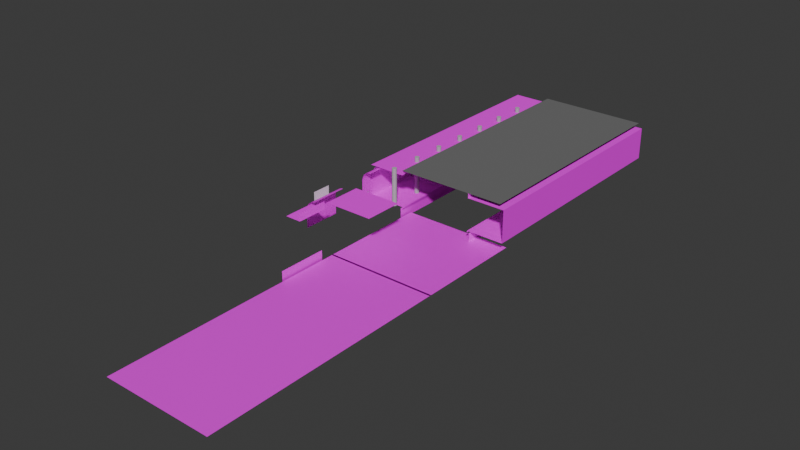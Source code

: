 # Source: wall_-_.blend  (saved by Blender 4.0.36; exported with 4.5.12 LTS)
import bpy
from mathutils import Matrix  # noqa: F401  (used for matrix-valued properties, if any)

bpy.ops.wm.read_factory_settings(use_empty=True)
scene = bpy.context.scene
scene.name = 'Scene'

# ---- collections
col_collection = bpy.data.collections.new('Collection'); scene.collection.children.link(col_collection)

# ---- images (referenced by path relative to the original .blend; pixels are not part of the script)
import os
ASSET_DIR = os.environ.get("B2B_ASSET_DIR", "")  # directory of the original .blend (textures are referenced by path, not embedded)
HERE = os.path.dirname(os.path.abspath(__file__))  # packed textures are extracted next to this script under _unpacked/

def load_image(name, relpath, width, height, colorspace="sRGB"):
    """Load a texture the original file referenced (path relative to the .blend, or extracted next to this script)."""
    p = next((c for c in (os.path.join(HERE, relpath), os.path.join(ASSET_DIR, relpath)) if relpath and os.path.exists(c)), "")
    if p:
        img = bpy.data.images.load(p, check_existing=True)
        img.name = name
    else:  # same state as the original file: an image datablock whose file is absent (Cycles renders it pink)
        img = bpy.data.images.new(name, width, height)
        img.source = "FILE"
        img.filepath = "//" + (relpath or name)
    img.colorspace_settings.name = colorspace
    return img
img_light2_dds = load_image('light2.dds', 'light2.dds', 1024, 1024, 'Non-Color')
img_minowall_png_001 = load_image('minowall.png.001', 'minowall.png', 1024, 1024, 'sRGB')
img_1_png_001 = load_image('図1.png.001', '図1.png', 1024, 1024, 'sRGB')
img_form6_png_003 = load_image('form6.png.003', 'form6.png', 1024, 1024, 'Non-Color')
img_roof1_png_004 = load_image('roof1.png.004', 'roof1.png', 1024, 1024, 'Non-Color')
img_roof2_png_003 = load_image('roof2.png.003', 'roof2.png', 1024, 1024, 'Non-Color')
img_roof1_png_005 = load_image('roof1.png.005', 'roof1.png', 1024, 1024, 'Non-Color')
img_light_png_001 = load_image('light.png.001', 'light.png', 1024, 1024, 'Non-Color')
img_end_png_001 = load_image('end.png.001', 'end.png', 1024, 1024, 'Non-Color')
img_keiji_png_001 = load_image('keiji.png.001', 'keiji.png', 1024, 1024, 'Non-Color')
img_3_png_001 = load_image('3.png.001', '3.png', 1024, 1024, 'Non-Color')
img_1_png_001_1 = load_image('1.png.001', '1.png', 1024, 1024, 'Non-Color')
img_minowa_png_001 = load_image('minowa.png.001', 'minowa.png', 1024, 1024, 'Non-Color')
img_roof2_png_004 = load_image('roof2.png.004', 'roof2.png', 1024, 1024, 'Non-Color')
img_roof1_png_006 = load_image('roof1.png.006', 'roof1.png', 1024, 1024, 'Non-Color')
img_form6_png_004 = load_image('form6.png.004', 'form6.png', 1024, 1024, 'Non-Color')
img_form5_png_002 = load_image('form5.png.002', 'form5.png', 1024, 1024, 'Non-Color')
img_form4_png_002 = load_image('form4.png.002', 'form4.png', 1024, 1024, 'Non-Color')
img_form3_png_002 = load_image('form3.png.002', 'form3.png', 1024, 1024, 'Non-Color')
img_form2_png_002 = load_image('form2.png.002', 'form2.png', 1024, 1024, 'Non-Color')
img_mino2_png_002 = load_image('mino2.png.002', 'mino2.png', 1024, 1024, 'Non-Color')
img_mino1_png_002 = load_image('mino1.png.002', 'mino1.png', 1024, 1024, 'Non-Color')
img_roof2_png_005 = load_image('roof2.png.005', 'roof2.png', 1024, 1024, 'Non-Color')
img_roof1_png_007 = load_image('roof1.png.007', 'roof1.png', 1024, 1024, 'Non-Color')
img_mino2_png_003 = load_image('mino2.png.003', 'mino2.png', 1024, 1024, 'Non-Color')
img_mino1_png_003 = load_image('mino1.png.003', 'mino1.png', 1024, 1024, 'Non-Color')
img_form6_png_005 = load_image('form6.png.005', 'form6.png', 1024, 1024, 'Non-Color')
img_form5_png_003 = load_image('form5.png.003', 'form5.png', 1024, 1024, 'Non-Color')
img_form4_png_003 = load_image('form4.png.003', 'form4.png', 1024, 1024, 'Non-Color')
img_form3_png_003 = load_image('form3.png.003', 'form3.png', 1024, 1024, 'Non-Color')
img_form2_png_003 = load_image('form2.png.003', 'form2.png', 1024, 1024, 'Non-Color')
img_form1_png_001 = load_image('form1.png.001', 'form1.png', 1024, 1024, 'Non-Color')
img_homelight_png = load_image('homelight.png', 'homelight.png', 1024, 1024, 'sRGB')
img_dike5_png = load_image('dike5.png', 'dike5.png', 1024, 1024, 'sRGB')
img_homeue_png = load_image('HomeUe.png', 'HomeUe.png', 1024, 1024, 'sRGB')

# ---- materials (node trees are filled in below, after node groups)
mat_roofl2material_003 = bpy.data.materials.new('roofL2Material.003')
mat_roofl2material_003.specular_color = (0.0, 0.0, 0.0)
mat_roofl2material_003.specular_intensity = 1.0
mat_roofl2material_004 = bpy.data.materials.new('roofL2Material.004')
mat_roofl2material_004.specular_color = (0.0, 0.0, 0.0)
mat_roofl2material_004.specular_intensity = 1.0
mat_001 = bpy.data.materials.new('マテリアル.001')
mat_001.use_transparent_shadow = False
mat_x = bpy.data.materials.new('マテリアル')
mat_x.use_transparent_shadow = False
mat_form2material_033 = bpy.data.materials.new('form2Material.033')
mat_form2material_033.diffuse_color = (1.0, 1.0, 1.0, 1.0)
mat_form2material_033.specular_color = (0.0, 0.0, 0.0)
mat_form2material_033.specular_intensity = 0.0
mat_form2material_038 = bpy.data.materials.new('form2Material.038')
mat_form2material_038.diffuse_color = (1.0, 1.0, 1.0, 1.0)
mat_form2material_038.specular_color = (0.0, 0.0, 0.0)
mat_form2material_038.specular_intensity = 0.0
mat_form2material_037 = bpy.data.materials.new('form2Material.037')
mat_form2material_037.diffuse_color = (1.0, 1.0, 1.0, 1.0)
mat_form2material_037.specular_color = (0.0, 0.0, 0.0)
mat_form2material_037.specular_intensity = 0.0
mat_form2material_035 = bpy.data.materials.new('form2Material.035')
mat_form2material_035.diffuse_color = (1.0, 1.0, 1.0, 1.0)
mat_form2material_035.specular_color = (0.0, 0.0, 0.0)
mat_form2material_035.specular_intensity = 0.0
mat_form2material_032 = bpy.data.materials.new('form2Material.032')
mat_form2material_032.diffuse_color = (1.0, 1.0, 1.0, 1.0)
mat_form2material_032.specular_color = (0.0, 0.0, 0.0)
mat_form2material_032.specular_intensity = 0.0
mat_form2material_031 = bpy.data.materials.new('form2Material.031')
mat_form2material_031.diffuse_color = (0.4588, 0.4588, 0.4588, 1.0)
mat_form2material_031.specular_color = (0.0, 0.0, 0.0)
mat_form2material_031.specular_intensity = 0.0
mat_form2material_030 = bpy.data.materials.new('form2Material.030')
mat_form2material_030.diffuse_color = (0.4588, 0.4588, 0.4588, 1.0)
mat_form2material_030.specular_color = (0.0, 0.0, 0.0)
mat_form2material_030.specular_intensity = 0.0
mat_form2material_029 = bpy.data.materials.new('form2Material.029')
mat_form2material_029.diffuse_color = (0.4588, 0.4588, 0.4588, 1.0)
mat_form2material_029.specular_color = (0.0, 0.0, 0.0)
mat_form2material_029.specular_intensity = 0.0
mat_form2material_028 = bpy.data.materials.new('form2Material.028')
mat_form2material_028.diffuse_color = (0.4588, 0.4588, 0.4588, 1.0)
mat_form2material_028.specular_color = (0.0, 0.0, 0.0)
mat_form2material_028.specular_intensity = 0.0
mat_form2material_027 = bpy.data.materials.new('form2Material.027')
mat_form2material_027.diffuse_color = (0.4588, 0.4588, 0.4588, 1.0)
mat_form2material_027.specular_color = (0.0, 0.0, 0.0)
mat_form2material_027.specular_intensity = 0.0
mat_form2material_026 = bpy.data.materials.new('form2Material.026')
mat_form2material_026.diffuse_color = (0.4588, 0.4588, 0.4588, 1.0)
mat_form2material_026.specular_color = (0.0, 0.0, 0.0)
mat_form2material_026.specular_intensity = 0.0
mat_form2material_025 = bpy.data.materials.new('form2Material.025')
mat_form2material_025.diffuse_color = (0.4588, 0.4588, 0.4588, 1.0)
mat_form2material_025.specular_color = (0.0, 0.0, 0.0)
mat_form2material_025.specular_intensity = 0.0
mat_form2material_024 = bpy.data.materials.new('form2Material.024')
mat_form2material_024.diffuse_color = (1.0, 1.0, 1.0, 1.0)
mat_form2material_024.specular_color = (0.0, 0.0, 0.0)
mat_form2material_024.specular_intensity = 0.0
mat_form2material_023 = bpy.data.materials.new('form2Material.023')
mat_form2material_023.diffuse_color = (1.0, 1.0, 1.0, 1.0)
mat_form2material_023.specular_color = (0.0, 0.0, 0.0)
mat_form2material_023.specular_intensity = 0.0
mat_form2material_022 = bpy.data.materials.new('form2Material.022')
mat_form2material_022.diffuse_color = (1.0, 1.0, 1.0, 1.0)
mat_form2material_022.specular_color = (0.0, 0.0, 0.0)
mat_form2material_022.specular_intensity = 0.0
mat_form2material_021 = bpy.data.materials.new('form2Material.021')
mat_form2material_021.diffuse_color = (1.0, 1.0, 1.0, 1.0)
mat_form2material_021.specular_color = (0.0, 0.0, 0.0)
mat_form2material_021.specular_intensity = 0.0
mat_form2material_020 = bpy.data.materials.new('form2Material.020')
mat_form2material_020.diffuse_color = (1.0, 1.0, 1.0, 1.0)
mat_form2material_020.specular_color = (0.0, 0.0, 0.0)
mat_form2material_020.specular_intensity = 0.0
mat_form2material_019 = bpy.data.materials.new('form2Material.019')
mat_form2material_019.diffuse_color = (1.0, 1.0, 1.0, 1.0)
mat_form2material_019.specular_color = (0.0, 0.0, 0.0)
mat_form2material_019.specular_intensity = 0.0
mat_form2material_018 = bpy.data.materials.new('form2Material.018')
mat_form2material_018.diffuse_color = (1.0, 1.0, 1.0, 1.0)
mat_form2material_018.specular_color = (0.0, 0.0, 0.0)
mat_form2material_018.specular_intensity = 0.0
mat_form2material_017 = bpy.data.materials.new('form2Material.017')
mat_form2material_017.diffuse_color = (1.0, 1.0, 1.0, 1.0)
mat_form2material_017.specular_color = (0.0, 0.0, 0.0)
mat_form2material_017.specular_intensity = 0.0
mat_form2material_016 = bpy.data.materials.new('form2Material.016')
mat_form2material_016.diffuse_color = (1.0, 1.0, 1.0, 1.0)
mat_form2material_016.specular_color = (0.0, 0.0, 0.0)
mat_form2material_016.specular_intensity = 0.0
mat_form2material_015 = bpy.data.materials.new('form2Material.015')
mat_form2material_015.diffuse_color = (1.0, 1.0, 1.0, 1.0)
mat_form2material_015.specular_color = (0.0, 0.0, 0.0)
mat_form2material_015.specular_intensity = 0.0
mat_form2material_014 = bpy.data.materials.new('form2Material.014')
mat_form2material_014.diffuse_color = (1.0, 1.0, 1.0, 1.0)
mat_form2material_014.specular_color = (0.0, 0.0, 0.0)
mat_form2material_014.specular_intensity = 0.0
mat_form2material_013 = bpy.data.materials.new('form2Material.013')
mat_form2material_013.diffuse_color = (1.0, 1.0, 1.0, 1.0)
mat_form2material_013.specular_color = (0.0, 0.0, 0.0)
mat_form2material_013.specular_intensity = 0.0
mat_form2material_012 = bpy.data.materials.new('form2Material.012')
mat_form2material_012.diffuse_color = (1.0, 1.0, 1.0, 1.0)
mat_form2material_012.specular_color = (0.0, 0.0, 0.0)
mat_form2material_012.specular_intensity = 0.0
mat_form2material_011 = bpy.data.materials.new('form2Material.011')
mat_form2material_011.diffuse_color = (1.0, 1.0, 1.0, 1.0)
mat_form2material_011.specular_color = (0.0, 0.0, 0.0)
mat_form2material_011.specular_intensity = 0.0
mat_form2material_010 = bpy.data.materials.new('form2Material.010')
mat_form2material_010.diffuse_color = (0.1647, 0.1647, 0.1647, 1.0)
mat_form2material_010.specular_color = (0.0, 0.0, 0.0)
mat_form2material_010.specular_intensity = 0.0
mat_form2material_009 = bpy.data.materials.new('form2Material.009')
mat_form2material_009.diffuse_color = (1.0, 1.0, 1.0, 1.0)
mat_form2material_009.specular_color = (0.0, 0.0, 0.0)
mat_form2material_009.specular_intensity = 0.0
mat_form2material_008 = bpy.data.materials.new('form2Material.008')
mat_form2material_008.diffuse_color = (1.0, 1.0, 1.0, 1.0)
mat_form2material_008.specular_color = (0.0, 0.0, 0.0)
mat_form2material_008.specular_intensity = 0.0
mat_form2material_007 = bpy.data.materials.new('form2Material.007')
mat_form2material_007.diffuse_color = (1.0, 1.0, 1.0, 1.0)
mat_form2material_007.specular_color = (0.0, 0.0, 0.0)
mat_form2material_007.specular_intensity = 0.0
mat_form2material_006 = bpy.data.materials.new('form2Material.006')
mat_form2material_006.diffuse_color = (1.0, 1.0, 1.0, 1.0)
mat_form2material_006.specular_color = (0.0, 0.0, 0.0)
mat_form2material_006.specular_intensity = 0.0
mat_form2material_005 = bpy.data.materials.new('form2Material.005')
mat_form2material_005.diffuse_color = (1.0, 1.0, 1.0, 1.0)
mat_form2material_005.specular_color = (0.0, 0.0, 0.0)
mat_form2material_005.specular_intensity = 0.0
mat_form2material_004 = bpy.data.materials.new('form2Material.004')
mat_form2material_004.diffuse_color = (1.0, 1.0, 1.0, 1.0)
mat_form2material_004.specular_color = (0.0, 0.0, 0.0)
mat_form2material_004.specular_intensity = 0.0
mat_form2material_003 = bpy.data.materials.new('form2Material.003')
mat_form2material_003.diffuse_color = (1.0, 1.0, 1.0, 1.0)
mat_form2material_003.specular_color = (0.0, 0.0, 0.0)
mat_form2material_003.specular_intensity = 0.0
mat_form2material_002 = bpy.data.materials.new('form2Material.002')
mat_form2material_002.diffuse_color = (1.0, 1.0, 1.0, 1.0)
mat_form2material_002.specular_color = (0.0, 0.0, 0.0)
mat_form2material_002.specular_intensity = 0.0
mat_form2material_001 = bpy.data.materials.new('form2Material.001')
mat_form2material_001.diffuse_color = (1.0, 1.0, 1.0, 1.0)
mat_form2material_001.specular_color = (0.0, 0.0, 0.0)
mat_form2material_001.specular_intensity = 0.0
mat_form2material = bpy.data.materials.new('form2Material')
mat_form2material.diffuse_color = (1.0, 1.0, 1.0, 1.0)
mat_form2material.specular_color = (0.0, 0.0, 0.0)
mat_form2material.specular_intensity = 0.0
mat_form2material_034 = bpy.data.materials.new('form2Material.034')
mat_form2material_034.diffuse_color = (1.0, 1.0, 1.0, 1.0)
mat_form2material_034.specular_color = (0.0, 0.0, 0.0)
mat_form2material_034.specular_intensity = 0.0
mat_002 = bpy.data.materials.new('マテリアル.002')
mat_002.use_transparent_shadow = False
mat_003 = bpy.data.materials.new('マテリアル.003')
mat_003.use_transparent_shadow = False

# ---- material node trees
mat_roofl2material_003.use_nodes = True; mat_roofl2material_003.node_tree.nodes.clear()
_N = mat_roofl2material_003.node_tree.nodes; _L = mat_roofl2material_003.node_tree.links
n0 = _N.new('ShaderNodeBsdfPrincipled'); n0.name = 'プリンシプルBSDF'; n0.location = (10, 300)
n0.inputs[3].default_value = 1.45
n0.inputs[13].default_value = 5.0
n0.inputs[14].default_value = (0.0, 0.0, 0.0, 1.0)
n0.inputs[27].default_value = (0.0, 0.0, 0.0, 1.0)
n1 = _N.new('ShaderNodeOutputMaterial'); n1.name = 'マテリアル出力'; n1.location = (300, 300)
n2 = _N.new('ShaderNodeTexImage'); n2.name = '画像テクスチャ'; n2.location = (-300, 150)
n2.image = img_light2_dds
n3 = _N.new('ShaderNodeMath'); n3.name = 'Math'; n3.location = (0, 0)
n3.hide = True
n3.operation = 'GREATER_THAN'
_L.new(n0.outputs[0], n1.inputs[0])
_L.new(n2.outputs[0], n0.inputs[0])
_L.new(n2.outputs[1], n3.inputs[0])
_L.new(n3.outputs[0], n0.inputs[4])
n1.is_active_output = True
mat_roofl2material_004.use_nodes = True; mat_roofl2material_004.node_tree.nodes.clear()
_N = mat_roofl2material_004.node_tree.nodes; _L = mat_roofl2material_004.node_tree.links
n0 = _N.new('ShaderNodeBsdfPrincipled'); n0.name = 'プリンシプルBSDF'; n0.location = (10, 300)
n0.inputs[3].default_value = 1.45
n0.inputs[13].default_value = 5.0
n0.inputs[14].default_value = (0.0, 0.0, 0.0, 1.0)
n1 = _N.new('ShaderNodeOutputMaterial'); n1.name = 'マテリアル出力'; n1.location = (300, 300)
_L.new(n0.outputs[0], n1.inputs[0])
n1.is_active_output = True
mat_001.use_nodes = True; mat_001.node_tree.nodes.clear()
_N = mat_001.node_tree.nodes; _L = mat_001.node_tree.links
n0 = _N.new('ShaderNodeBsdfPrincipled'); n0.name = 'プリンシプルBSDF'; n0.location = (10, 300)
n0.inputs[3].default_value = 1.45
n1 = _N.new('ShaderNodeOutputMaterial'); n1.name = 'マテリアル出力'; n1.location = (300, 300)
n2 = _N.new('ShaderNodeTexImage'); n2.name = '画像テクスチャ'; n2.location = (-280, 275)
n2.image = img_minowall_png_001
_L.new(n0.outputs[0], n1.inputs[0])
_L.new(n2.outputs[0], n0.inputs[0])
n1.is_active_output = True
mat_x.use_nodes = True; mat_x.node_tree.nodes.clear()
_N = mat_x.node_tree.nodes; _L = mat_x.node_tree.links
n0 = _N.new('ShaderNodeBsdfPrincipled'); n0.name = 'プリンシプルBSDF'; n0.location = (10, 300)
n0.inputs[3].default_value = 1.45
n1 = _N.new('ShaderNodeOutputMaterial'); n1.name = 'マテリアル出力'; n1.location = (300, 300)
n2 = _N.new('ShaderNodeTexImage'); n2.name = '画像テクスチャ'; n2.location = (-280, 275)
n2.image = img_1_png_001
_L.new(n0.outputs[0], n1.inputs[0])
_L.new(n2.outputs[0], n0.inputs[0])
n1.is_active_output = True
mat_form2material_033.use_nodes = True; mat_form2material_033.node_tree.nodes.clear()
_N = mat_form2material_033.node_tree.nodes; _L = mat_form2material_033.node_tree.links
n0 = _N.new('ShaderNodeBsdfPrincipled'); n0.name = 'プリンシプルBSDF'; n0.location = (10, 300)
n0.inputs[3].default_value = 1.45
n0.inputs[13].default_value = 0.0
n0.inputs[14].default_value = (0.0, 0.0, 0.0, 1.0)
n0.inputs[27].default_value = (0.0, 0.0, 0.0, 1.0)
n1 = _N.new('ShaderNodeOutputMaterial'); n1.name = 'マテリアル出力'; n1.location = (300, 300)
n2 = _N.new('ShaderNodeTexImage'); n2.name = '画像テクスチャ'; n2.location = (-300, 150)
n2.image = img_form6_png_003
n3 = _N.new('ShaderNodeMath'); n3.name = 'Math'; n3.location = (0, 0)
n3.hide = True
n3.operation = 'GREATER_THAN'
_L.new(n0.outputs[0], n1.inputs[0])
_L.new(n2.outputs[0], n0.inputs[0])
_L.new(n2.outputs[1], n3.inputs[0])
_L.new(n3.outputs[0], n0.inputs[4])
n1.is_active_output = True
mat_form2material_038.use_nodes = True; mat_form2material_038.node_tree.nodes.clear()
_N = mat_form2material_038.node_tree.nodes; _L = mat_form2material_038.node_tree.links
n0 = _N.new('ShaderNodeBsdfPrincipled'); n0.name = 'プリンシプルBSDF'; n0.location = (10, 300)
n0.inputs[3].default_value = 1.45
n0.inputs[13].default_value = 0.0
n0.inputs[14].default_value = (0.0, 0.0, 0.0, 1.0)
n0.inputs[27].default_value = (0.0, 0.0, 0.0, 1.0)
n1 = _N.new('ShaderNodeOutputMaterial'); n1.name = 'マテリアル出力'; n1.location = (300, 300)
n2 = _N.new('ShaderNodeTexImage'); n2.name = '画像テクスチャ'; n2.location = (-300, 150)
n2.image = img_roof1_png_004
n3 = _N.new('ShaderNodeMath'); n3.name = 'Math'; n3.location = (0, 0)
n3.hide = True
n3.operation = 'GREATER_THAN'
_L.new(n0.outputs[0], n1.inputs[0])
_L.new(n2.outputs[0], n0.inputs[0])
_L.new(n2.outputs[1], n3.inputs[0])
_L.new(n3.outputs[0], n0.inputs[4])
n1.is_active_output = True
mat_form2material_037.use_nodes = True; mat_form2material_037.node_tree.nodes.clear()
_N = mat_form2material_037.node_tree.nodes; _L = mat_form2material_037.node_tree.links
n0 = _N.new('ShaderNodeBsdfPrincipled'); n0.name = 'プリンシプルBSDF'; n0.location = (10, 300)
n0.inputs[3].default_value = 1.45
n0.inputs[13].default_value = 0.0
n0.inputs[14].default_value = (0.0, 0.0, 0.0, 1.0)
n0.inputs[27].default_value = (0.0, 0.0, 0.0, 1.0)
n1 = _N.new('ShaderNodeOutputMaterial'); n1.name = 'マテリアル出力'; n1.location = (300, 300)
n2 = _N.new('ShaderNodeTexImage'); n2.name = '画像テクスチャ'; n2.location = (-300, 150)
n2.image = img_roof2_png_003
n3 = _N.new('ShaderNodeMath'); n3.name = 'Math'; n3.location = (0, 0)
n3.hide = True
n3.operation = 'GREATER_THAN'
_L.new(n0.outputs[0], n1.inputs[0])
_L.new(n2.outputs[0], n0.inputs[0])
_L.new(n2.outputs[1], n3.inputs[0])
_L.new(n3.outputs[0], n0.inputs[4])
n1.is_active_output = True
mat_form2material_035.use_nodes = True; mat_form2material_035.node_tree.nodes.clear()
_N = mat_form2material_035.node_tree.nodes; _L = mat_form2material_035.node_tree.links
n0 = _N.new('ShaderNodeBsdfPrincipled'); n0.name = 'プリンシプルBSDF'; n0.location = (10, 300)
n0.inputs[3].default_value = 1.45
n0.inputs[13].default_value = 0.0
n0.inputs[14].default_value = (0.0, 0.0, 0.0, 1.0)
n0.inputs[27].default_value = (0.0, 0.0, 0.0, 1.0)
n1 = _N.new('ShaderNodeOutputMaterial'); n1.name = 'マテリアル出力'; n1.location = (300, 300)
n2 = _N.new('ShaderNodeTexImage'); n2.name = '画像テクスチャ'; n2.location = (-300, 150)
n2.image = img_roof1_png_005
n3 = _N.new('ShaderNodeMath'); n3.name = 'Math'; n3.location = (0, 0)
n3.hide = True
n3.operation = 'GREATER_THAN'
_L.new(n0.outputs[0], n1.inputs[0])
_L.new(n2.outputs[0], n0.inputs[0])
_L.new(n2.outputs[1], n3.inputs[0])
_L.new(n3.outputs[0], n0.inputs[4])
n1.is_active_output = True
mat_form2material_032.use_nodes = True; mat_form2material_032.node_tree.nodes.clear()
_N = mat_form2material_032.node_tree.nodes; _L = mat_form2material_032.node_tree.links
n0 = _N.new('ShaderNodeBsdfPrincipled'); n0.name = 'プリンシプルBSDF'; n0.location = (10, 300)
n0.inputs[3].default_value = 1.45
n0.inputs[13].default_value = 0.0
n0.inputs[14].default_value = (0.0, 0.0, 0.0, 1.0)
n0.inputs[27].default_value = (0.0, 0.0, 0.0, 1.0)
n1 = _N.new('ShaderNodeOutputMaterial'); n1.name = 'マテリアル出力'; n1.location = (300, 300)
n2 = _N.new('ShaderNodeTexImage'); n2.name = '画像テクスチャ'; n2.location = (-300, 150)
n2.image = img_light_png_001
n3 = _N.new('ShaderNodeMath'); n3.name = 'Math'; n3.location = (0, 0)
n3.hide = True
n3.operation = 'GREATER_THAN'
_L.new(n0.outputs[0], n1.inputs[0])
_L.new(n2.outputs[0], n0.inputs[0])
_L.new(n2.outputs[1], n3.inputs[0])
_L.new(n3.outputs[0], n0.inputs[4])
n1.is_active_output = True
mat_form2material_031.use_nodes = True; mat_form2material_031.node_tree.nodes.clear()
_N = mat_form2material_031.node_tree.nodes; _L = mat_form2material_031.node_tree.links
n0 = _N.new('ShaderNodeBsdfPrincipled'); n0.name = 'プリンシプルBSDF'; n0.location = (10, 300)
n0.inputs[0].default_value = (0.4588, 0.4588, 0.4588, 1.0)
n0.inputs[3].default_value = 1.45
n0.inputs[13].default_value = 0.0
n0.inputs[14].default_value = (0.0, 0.0, 0.0, 1.0)
n0.inputs[27].default_value = (0.0, 0.0, 0.0, 1.0)
n1 = _N.new('ShaderNodeOutputMaterial'); n1.name = 'マテリアル出力'; n1.location = (300, 300)
_L.new(n0.outputs[0], n1.inputs[0])
n1.is_active_output = True
mat_form2material_030.use_nodes = True; mat_form2material_030.node_tree.nodes.clear()
_N = mat_form2material_030.node_tree.nodes; _L = mat_form2material_030.node_tree.links
n0 = _N.new('ShaderNodeBsdfPrincipled'); n0.name = 'プリンシプルBSDF'; n0.location = (10, 300)
n0.inputs[0].default_value = (0.4588, 0.4588, 0.4588, 1.0)
n0.inputs[3].default_value = 1.45
n0.inputs[13].default_value = 0.0
n0.inputs[14].default_value = (0.0, 0.0, 0.0, 1.0)
n0.inputs[27].default_value = (0.0, 0.0, 0.0, 1.0)
n1 = _N.new('ShaderNodeOutputMaterial'); n1.name = 'マテリアル出力'; n1.location = (300, 300)
_L.new(n0.outputs[0], n1.inputs[0])
n1.is_active_output = True
mat_form2material_029.use_nodes = True; mat_form2material_029.node_tree.nodes.clear()
_N = mat_form2material_029.node_tree.nodes; _L = mat_form2material_029.node_tree.links
n0 = _N.new('ShaderNodeBsdfPrincipled'); n0.name = 'プリンシプルBSDF'; n0.location = (10, 300)
n0.inputs[0].default_value = (0.4588, 0.4588, 0.4588, 1.0)
n0.inputs[3].default_value = 1.45
n0.inputs[13].default_value = 0.0
n0.inputs[14].default_value = (0.0, 0.0, 0.0, 1.0)
n0.inputs[27].default_value = (0.0, 0.0, 0.0, 1.0)
n1 = _N.new('ShaderNodeOutputMaterial'); n1.name = 'マテリアル出力'; n1.location = (300, 300)
_L.new(n0.outputs[0], n1.inputs[0])
n1.is_active_output = True
mat_form2material_028.use_nodes = True; mat_form2material_028.node_tree.nodes.clear()
_N = mat_form2material_028.node_tree.nodes; _L = mat_form2material_028.node_tree.links
n0 = _N.new('ShaderNodeBsdfPrincipled'); n0.name = 'プリンシプルBSDF'; n0.location = (10, 300)
n0.inputs[0].default_value = (0.4588, 0.4588, 0.4588, 1.0)
n0.inputs[3].default_value = 1.45
n0.inputs[13].default_value = 0.0
n0.inputs[14].default_value = (0.0, 0.0, 0.0, 1.0)
n0.inputs[27].default_value = (0.0, 0.0, 0.0, 1.0)
n1 = _N.new('ShaderNodeOutputMaterial'); n1.name = 'マテリアル出力'; n1.location = (300, 300)
_L.new(n0.outputs[0], n1.inputs[0])
n1.is_active_output = True
mat_form2material_027.use_nodes = True; mat_form2material_027.node_tree.nodes.clear()
_N = mat_form2material_027.node_tree.nodes; _L = mat_form2material_027.node_tree.links
n0 = _N.new('ShaderNodeBsdfPrincipled'); n0.name = 'プリンシプルBSDF'; n0.location = (10, 300)
n0.inputs[0].default_value = (0.4588, 0.4588, 0.4588, 1.0)
n0.inputs[3].default_value = 1.45
n0.inputs[13].default_value = 0.0
n0.inputs[14].default_value = (0.0, 0.0, 0.0, 1.0)
n0.inputs[27].default_value = (0.0, 0.0, 0.0, 1.0)
n1 = _N.new('ShaderNodeOutputMaterial'); n1.name = 'マテリアル出力'; n1.location = (300, 300)
_L.new(n0.outputs[0], n1.inputs[0])
n1.is_active_output = True
mat_form2material_026.use_nodes = True; mat_form2material_026.node_tree.nodes.clear()
_N = mat_form2material_026.node_tree.nodes; _L = mat_form2material_026.node_tree.links
n0 = _N.new('ShaderNodeBsdfPrincipled'); n0.name = 'プリンシプルBSDF'; n0.location = (10, 300)
n0.inputs[0].default_value = (0.4588, 0.4588, 0.4588, 1.0)
n0.inputs[3].default_value = 1.45
n0.inputs[13].default_value = 0.0
n0.inputs[14].default_value = (0.0, 0.0, 0.0, 1.0)
n0.inputs[27].default_value = (0.0, 0.0, 0.0, 1.0)
n1 = _N.new('ShaderNodeOutputMaterial'); n1.name = 'マテリアル出力'; n1.location = (300, 300)
_L.new(n0.outputs[0], n1.inputs[0])
n1.is_active_output = True
mat_form2material_025.use_nodes = True; mat_form2material_025.node_tree.nodes.clear()
_N = mat_form2material_025.node_tree.nodes; _L = mat_form2material_025.node_tree.links
n0 = _N.new('ShaderNodeBsdfPrincipled'); n0.name = 'プリンシプルBSDF'; n0.location = (10, 300)
n0.inputs[0].default_value = (0.4588, 0.4588, 0.4588, 1.0)
n0.inputs[3].default_value = 1.45
n0.inputs[13].default_value = 0.0
n0.inputs[14].default_value = (0.0, 0.0, 0.0, 1.0)
n0.inputs[27].default_value = (0.0, 0.0, 0.0, 1.0)
n1 = _N.new('ShaderNodeOutputMaterial'); n1.name = 'マテリアル出力'; n1.location = (300, 300)
_L.new(n0.outputs[0], n1.inputs[0])
n1.is_active_output = True
mat_form2material_024.use_nodes = True; mat_form2material_024.node_tree.nodes.clear()
_N = mat_form2material_024.node_tree.nodes; _L = mat_form2material_024.node_tree.links
n0 = _N.new('ShaderNodeBsdfPrincipled'); n0.name = 'プリンシプルBSDF'; n0.location = (10, 300)
n0.inputs[3].default_value = 1.45
n0.inputs[13].default_value = 0.0
n0.inputs[14].default_value = (0.0, 0.0, 0.0, 1.0)
n0.inputs[27].default_value = (0.0, 0.0, 0.0, 1.0)
n1 = _N.new('ShaderNodeOutputMaterial'); n1.name = 'マテリアル出力'; n1.location = (300, 300)
n2 = _N.new('ShaderNodeTexImage'); n2.name = '画像テクスチャ'; n2.location = (-300, 150)
n2.image = img_end_png_001
n3 = _N.new('ShaderNodeMath'); n3.name = 'Math'; n3.location = (0, 0)
n3.hide = True
n3.operation = 'GREATER_THAN'
_L.new(n0.outputs[0], n1.inputs[0])
_L.new(n2.outputs[0], n0.inputs[0])
_L.new(n2.outputs[1], n3.inputs[0])
_L.new(n3.outputs[0], n0.inputs[4])
n1.is_active_output = True
mat_form2material_023.use_nodes = True; mat_form2material_023.node_tree.nodes.clear()
_N = mat_form2material_023.node_tree.nodes; _L = mat_form2material_023.node_tree.links
n0 = _N.new('ShaderNodeBsdfPrincipled'); n0.name = 'プリンシプルBSDF'; n0.location = (10, 300)
n0.inputs[3].default_value = 1.45
n0.inputs[13].default_value = 0.0
n0.inputs[14].default_value = (0.0, 0.0, 0.0, 1.0)
n0.inputs[27].default_value = (0.0, 0.0, 0.0, 1.0)
n1 = _N.new('ShaderNodeOutputMaterial'); n1.name = 'マテリアル出力'; n1.location = (300, 300)
n2 = _N.new('ShaderNodeTexImage'); n2.name = '画像テクスチャ'; n2.location = (-300, 150)
n2.image = img_keiji_png_001
n3 = _N.new('ShaderNodeMath'); n3.name = 'Math'; n3.location = (0, 0)
n3.hide = True
n3.operation = 'GREATER_THAN'
_L.new(n0.outputs[0], n1.inputs[0])
_L.new(n2.outputs[0], n0.inputs[0])
_L.new(n2.outputs[1], n3.inputs[0])
_L.new(n3.outputs[0], n0.inputs[4])
n1.is_active_output = True
mat_form2material_022.use_nodes = True; mat_form2material_022.node_tree.nodes.clear()
_N = mat_form2material_022.node_tree.nodes; _L = mat_form2material_022.node_tree.links
n0 = _N.new('ShaderNodeBsdfPrincipled'); n0.name = 'プリンシプルBSDF'; n0.location = (10, 300)
n0.inputs[3].default_value = 1.45
n0.inputs[13].default_value = 0.0
n0.inputs[14].default_value = (0.0, 0.0, 0.0, 1.0)
n0.inputs[27].default_value = (0.0, 0.0, 0.0, 1.0)
n1 = _N.new('ShaderNodeOutputMaterial'); n1.name = 'マテリアル出力'; n1.location = (300, 300)
n2 = _N.new('ShaderNodeTexImage'); n2.name = '画像テクスチャ'; n2.location = (-300, 150)
n2.image = img_3_png_001
n3 = _N.new('ShaderNodeMath'); n3.name = 'Math'; n3.location = (0, 0)
n3.hide = True
n3.operation = 'GREATER_THAN'
_L.new(n0.outputs[0], n1.inputs[0])
_L.new(n2.outputs[0], n0.inputs[0])
_L.new(n2.outputs[1], n3.inputs[0])
_L.new(n3.outputs[0], n0.inputs[4])
n1.is_active_output = True
mat_form2material_021.use_nodes = True; mat_form2material_021.node_tree.nodes.clear()
_N = mat_form2material_021.node_tree.nodes; _L = mat_form2material_021.node_tree.links
n0 = _N.new('ShaderNodeBsdfPrincipled'); n0.name = 'プリンシプルBSDF'; n0.location = (10, 300)
n0.inputs[3].default_value = 1.45
n0.inputs[13].default_value = 0.0
n0.inputs[14].default_value = (0.0, 0.0, 0.0, 1.0)
n0.inputs[27].default_value = (0.0, 0.0, 0.0, 1.0)
n1 = _N.new('ShaderNodeOutputMaterial'); n1.name = 'マテリアル出力'; n1.location = (300, 300)
n2 = _N.new('ShaderNodeTexImage'); n2.name = '画像テクスチャ'; n2.location = (-300, 150)
n2.image = img_1_png_001_1
n3 = _N.new('ShaderNodeMath'); n3.name = 'Math'; n3.location = (0, 0)
n3.hide = True
n3.operation = 'GREATER_THAN'
_L.new(n0.outputs[0], n1.inputs[0])
_L.new(n2.outputs[0], n0.inputs[0])
_L.new(n2.outputs[1], n3.inputs[0])
_L.new(n3.outputs[0], n0.inputs[4])
n1.is_active_output = True
mat_form2material_020.use_nodes = True; mat_form2material_020.node_tree.nodes.clear()
_N = mat_form2material_020.node_tree.nodes; _L = mat_form2material_020.node_tree.links
n0 = _N.new('ShaderNodeBsdfPrincipled'); n0.name = 'プリンシプルBSDF'; n0.location = (10, 300)
n0.inputs[3].default_value = 1.45
n0.inputs[13].default_value = 0.0
n0.inputs[14].default_value = (0.0, 0.0, 0.0, 1.0)
n0.inputs[27].default_value = (0.0, 0.0, 0.0, 1.0)
n1 = _N.new('ShaderNodeOutputMaterial'); n1.name = 'マテリアル出力'; n1.location = (300, 300)
n2 = _N.new('ShaderNodeTexImage'); n2.name = '画像テクスチャ'; n2.location = (-300, 150)
n2.image = img_minowa_png_001
n3 = _N.new('ShaderNodeMath'); n3.name = 'Math'; n3.location = (0, 0)
n3.hide = True
n3.operation = 'GREATER_THAN'
_L.new(n0.outputs[0], n1.inputs[0])
_L.new(n2.outputs[0], n0.inputs[0])
_L.new(n2.outputs[1], n3.inputs[0])
_L.new(n3.outputs[0], n0.inputs[4])
n1.is_active_output = True
mat_form2material_019.use_nodes = True; mat_form2material_019.node_tree.nodes.clear()
_N = mat_form2material_019.node_tree.nodes; _L = mat_form2material_019.node_tree.links
n0 = _N.new('ShaderNodeBsdfPrincipled'); n0.name = 'プリンシプルBSDF'; n0.location = (10, 300)
n0.inputs[3].default_value = 1.45
n0.inputs[13].default_value = 0.0
n0.inputs[14].default_value = (0.0, 0.0, 0.0, 1.0)
n0.inputs[27].default_value = (0.0, 0.0, 0.0, 1.0)
n1 = _N.new('ShaderNodeOutputMaterial'); n1.name = 'マテリアル出力'; n1.location = (300, 300)
n2 = _N.new('ShaderNodeTexImage'); n2.name = '画像テクスチャ'; n2.location = (-300, 150)
n2.image = img_roof2_png_004
n3 = _N.new('ShaderNodeMath'); n3.name = 'Math'; n3.location = (0, 0)
n3.hide = True
n3.operation = 'GREATER_THAN'
_L.new(n0.outputs[0], n1.inputs[0])
_L.new(n2.outputs[0], n0.inputs[0])
_L.new(n2.outputs[1], n3.inputs[0])
_L.new(n3.outputs[0], n0.inputs[4])
n1.is_active_output = True
mat_form2material_018.use_nodes = True; mat_form2material_018.node_tree.nodes.clear()
_N = mat_form2material_018.node_tree.nodes; _L = mat_form2material_018.node_tree.links
n0 = _N.new('ShaderNodeBsdfPrincipled'); n0.name = 'プリンシプルBSDF'; n0.location = (10, 300)
n0.inputs[3].default_value = 1.45
n0.inputs[13].default_value = 0.0
n0.inputs[14].default_value = (0.0, 0.0, 0.0, 1.0)
n0.inputs[27].default_value = (0.0, 0.0, 0.0, 1.0)
n1 = _N.new('ShaderNodeOutputMaterial'); n1.name = 'マテリアル出力'; n1.location = (300, 300)
n2 = _N.new('ShaderNodeTexImage'); n2.name = '画像テクスチャ'; n2.location = (-300, 150)
n2.image = img_roof1_png_006
n3 = _N.new('ShaderNodeMath'); n3.name = 'Math'; n3.location = (0, 0)
n3.hide = True
n3.operation = 'GREATER_THAN'
_L.new(n0.outputs[0], n1.inputs[0])
_L.new(n2.outputs[0], n0.inputs[0])
_L.new(n2.outputs[1], n3.inputs[0])
_L.new(n3.outputs[0], n0.inputs[4])
n1.is_active_output = True
mat_form2material_017.use_nodes = True; mat_form2material_017.node_tree.nodes.clear()
_N = mat_form2material_017.node_tree.nodes; _L = mat_form2material_017.node_tree.links
n0 = _N.new('ShaderNodeBsdfPrincipled'); n0.name = 'プリンシプルBSDF'; n0.location = (10, 300)
n0.inputs[3].default_value = 1.45
n0.inputs[13].default_value = 0.0
n0.inputs[14].default_value = (0.0, 0.0, 0.0, 1.0)
n0.inputs[27].default_value = (0.0, 0.0, 0.0, 1.0)
n1 = _N.new('ShaderNodeOutputMaterial'); n1.name = 'マテリアル出力'; n1.location = (300, 300)
n2 = _N.new('ShaderNodeTexImage'); n2.name = '画像テクスチャ'; n2.location = (-300, 150)
n2.image = img_form6_png_004
n3 = _N.new('ShaderNodeMath'); n3.name = 'Math'; n3.location = (0, 0)
n3.hide = True
n3.operation = 'GREATER_THAN'
_L.new(n0.outputs[0], n1.inputs[0])
_L.new(n2.outputs[0], n0.inputs[0])
_L.new(n2.outputs[1], n3.inputs[0])
_L.new(n3.outputs[0], n0.inputs[4])
n1.is_active_output = True
mat_form2material_016.use_nodes = True; mat_form2material_016.node_tree.nodes.clear()
_N = mat_form2material_016.node_tree.nodes; _L = mat_form2material_016.node_tree.links
n0 = _N.new('ShaderNodeBsdfPrincipled'); n0.name = 'プリンシプルBSDF'; n0.location = (10, 300)
n0.inputs[3].default_value = 1.45
n0.inputs[13].default_value = 0.0
n0.inputs[14].default_value = (0.0, 0.0, 0.0, 1.0)
n0.inputs[27].default_value = (0.0, 0.0, 0.0, 1.0)
n1 = _N.new('ShaderNodeOutputMaterial'); n1.name = 'マテリアル出力'; n1.location = (300, 300)
n2 = _N.new('ShaderNodeTexImage'); n2.name = '画像テクスチャ'; n2.location = (-300, 150)
n2.image = img_form5_png_002
n3 = _N.new('ShaderNodeMath'); n3.name = 'Math'; n3.location = (0, 0)
n3.hide = True
n3.operation = 'GREATER_THAN'
_L.new(n0.outputs[0], n1.inputs[0])
_L.new(n2.outputs[0], n0.inputs[0])
_L.new(n2.outputs[1], n3.inputs[0])
_L.new(n3.outputs[0], n0.inputs[4])
n1.is_active_output = True
mat_form2material_015.use_nodes = True; mat_form2material_015.node_tree.nodes.clear()
_N = mat_form2material_015.node_tree.nodes; _L = mat_form2material_015.node_tree.links
n0 = _N.new('ShaderNodeBsdfPrincipled'); n0.name = 'プリンシプルBSDF'; n0.location = (10, 300)
n0.inputs[3].default_value = 1.45
n0.inputs[13].default_value = 0.0
n0.inputs[14].default_value = (0.0, 0.0, 0.0, 1.0)
n0.inputs[27].default_value = (0.0, 0.0, 0.0, 1.0)
n1 = _N.new('ShaderNodeOutputMaterial'); n1.name = 'マテリアル出力'; n1.location = (300, 300)
n2 = _N.new('ShaderNodeTexImage'); n2.name = '画像テクスチャ'; n2.location = (-300, 150)
n2.image = img_form4_png_002
n3 = _N.new('ShaderNodeMath'); n3.name = 'Math'; n3.location = (0, 0)
n3.hide = True
n3.operation = 'GREATER_THAN'
_L.new(n0.outputs[0], n1.inputs[0])
_L.new(n2.outputs[0], n0.inputs[0])
_L.new(n2.outputs[1], n3.inputs[0])
_L.new(n3.outputs[0], n0.inputs[4])
n1.is_active_output = True
mat_form2material_014.use_nodes = True; mat_form2material_014.node_tree.nodes.clear()
_N = mat_form2material_014.node_tree.nodes; _L = mat_form2material_014.node_tree.links
n0 = _N.new('ShaderNodeBsdfPrincipled'); n0.name = 'プリンシプルBSDF'; n0.location = (10, 300)
n0.inputs[3].default_value = 1.45
n0.inputs[13].default_value = 0.0
n0.inputs[14].default_value = (0.0, 0.0, 0.0, 1.0)
n0.inputs[27].default_value = (0.0, 0.0, 0.0, 1.0)
n1 = _N.new('ShaderNodeOutputMaterial'); n1.name = 'マテリアル出力'; n1.location = (300, 300)
n2 = _N.new('ShaderNodeTexImage'); n2.name = '画像テクスチャ'; n2.location = (-300, 150)
n2.image = img_form3_png_002
n3 = _N.new('ShaderNodeMath'); n3.name = 'Math'; n3.location = (0, 0)
n3.hide = True
n3.operation = 'GREATER_THAN'
_L.new(n0.outputs[0], n1.inputs[0])
_L.new(n2.outputs[0], n0.inputs[0])
_L.new(n2.outputs[1], n3.inputs[0])
_L.new(n3.outputs[0], n0.inputs[4])
n1.is_active_output = True
mat_form2material_013.use_nodes = True; mat_form2material_013.node_tree.nodes.clear()
_N = mat_form2material_013.node_tree.nodes; _L = mat_form2material_013.node_tree.links
n0 = _N.new('ShaderNodeBsdfPrincipled'); n0.name = 'プリンシプルBSDF'; n0.location = (10, 300)
n0.inputs[3].default_value = 1.45
n0.inputs[13].default_value = 0.0
n0.inputs[14].default_value = (0.0, 0.0, 0.0, 1.0)
n0.inputs[27].default_value = (0.0, 0.0, 0.0, 1.0)
n1 = _N.new('ShaderNodeOutputMaterial'); n1.name = 'マテリアル出力'; n1.location = (300, 300)
n2 = _N.new('ShaderNodeTexImage'); n2.name = '画像テクスチャ'; n2.location = (-300, 150)
n2.image = img_form2_png_002
n3 = _N.new('ShaderNodeMath'); n3.name = 'Math'; n3.location = (0, 0)
n3.hide = True
n3.operation = 'GREATER_THAN'
_L.new(n0.outputs[0], n1.inputs[0])
_L.new(n2.outputs[0], n0.inputs[0])
_L.new(n2.outputs[1], n3.inputs[0])
_L.new(n3.outputs[0], n0.inputs[4])
n1.is_active_output = True
mat_form2material_012.use_nodes = True; mat_form2material_012.node_tree.nodes.clear()
_N = mat_form2material_012.node_tree.nodes; _L = mat_form2material_012.node_tree.links
n0 = _N.new('ShaderNodeBsdfPrincipled'); n0.name = 'プリンシプルBSDF'; n0.location = (10, 300)
n0.inputs[3].default_value = 1.45
n0.inputs[13].default_value = 0.0
n0.inputs[14].default_value = (0.0, 0.0, 0.0, 1.0)
n0.inputs[27].default_value = (0.0, 0.0, 0.0, 1.0)
n1 = _N.new('ShaderNodeOutputMaterial'); n1.name = 'マテリアル出力'; n1.location = (300, 300)
n2 = _N.new('ShaderNodeTexImage'); n2.name = '画像テクスチャ'; n2.location = (-300, 150)
n2.image = img_mino2_png_002
n3 = _N.new('ShaderNodeMath'); n3.name = 'Math'; n3.location = (0, 0)
n3.hide = True
n3.operation = 'GREATER_THAN'
_L.new(n0.outputs[0], n1.inputs[0])
_L.new(n2.outputs[0], n0.inputs[0])
_L.new(n2.outputs[1], n3.inputs[0])
_L.new(n3.outputs[0], n0.inputs[4])
n1.is_active_output = True
mat_form2material_011.use_nodes = True; mat_form2material_011.node_tree.nodes.clear()
_N = mat_form2material_011.node_tree.nodes; _L = mat_form2material_011.node_tree.links
n0 = _N.new('ShaderNodeBsdfPrincipled'); n0.name = 'プリンシプルBSDF'; n0.location = (10, 300)
n0.inputs[3].default_value = 1.45
n0.inputs[13].default_value = 0.0
n0.inputs[14].default_value = (0.0, 0.0, 0.0, 1.0)
n0.inputs[27].default_value = (0.0, 0.0, 0.0, 1.0)
n1 = _N.new('ShaderNodeOutputMaterial'); n1.name = 'マテリアル出力'; n1.location = (300, 300)
n2 = _N.new('ShaderNodeTexImage'); n2.name = '画像テクスチャ'; n2.location = (-300, 150)
n2.image = img_mino1_png_002
n3 = _N.new('ShaderNodeMath'); n3.name = 'Math'; n3.location = (0, 0)
n3.hide = True
n3.operation = 'GREATER_THAN'
_L.new(n0.outputs[0], n1.inputs[0])
_L.new(n2.outputs[0], n0.inputs[0])
_L.new(n2.outputs[1], n3.inputs[0])
_L.new(n3.outputs[0], n0.inputs[4])
n1.is_active_output = True
mat_form2material_010.use_nodes = True; mat_form2material_010.node_tree.nodes.clear()
_N = mat_form2material_010.node_tree.nodes; _L = mat_form2material_010.node_tree.links
n0 = _N.new('ShaderNodeBsdfPrincipled'); n0.name = 'プリンシプルBSDF'; n0.location = (10, 300)
n0.inputs[0].default_value = (0.1647, 0.1647, 0.1647, 1.0)
n0.inputs[3].default_value = 1.45
n0.inputs[13].default_value = 0.0
n0.inputs[14].default_value = (0.0, 0.0, 0.0, 1.0)
n0.inputs[27].default_value = (0.0, 0.0, 0.0, 1.0)
n1 = _N.new('ShaderNodeOutputMaterial'); n1.name = 'マテリアル出力'; n1.location = (300, 300)
_L.new(n0.outputs[0], n1.inputs[0])
n1.is_active_output = True
mat_form2material_009.use_nodes = True; mat_form2material_009.node_tree.nodes.clear()
_N = mat_form2material_009.node_tree.nodes; _L = mat_form2material_009.node_tree.links
n0 = _N.new('ShaderNodeBsdfPrincipled'); n0.name = 'プリンシプルBSDF'; n0.location = (10, 300)
n0.inputs[3].default_value = 1.45
n0.inputs[13].default_value = 0.0
n0.inputs[14].default_value = (0.0, 0.0, 0.0, 1.0)
n0.inputs[27].default_value = (0.0, 0.0, 0.0, 1.0)
n1 = _N.new('ShaderNodeOutputMaterial'); n1.name = 'マテリアル出力'; n1.location = (300, 300)
n2 = _N.new('ShaderNodeTexImage'); n2.name = '画像テクスチャ'; n2.location = (-300, 150)
n2.image = img_roof2_png_005
n3 = _N.new('ShaderNodeMath'); n3.name = 'Math'; n3.location = (0, 0)
n3.hide = True
n3.operation = 'GREATER_THAN'
_L.new(n0.outputs[0], n1.inputs[0])
_L.new(n2.outputs[0], n0.inputs[0])
_L.new(n2.outputs[1], n3.inputs[0])
_L.new(n3.outputs[0], n0.inputs[4])
n1.is_active_output = True
mat_form2material_008.use_nodes = True; mat_form2material_008.node_tree.nodes.clear()
_N = mat_form2material_008.node_tree.nodes; _L = mat_form2material_008.node_tree.links
n0 = _N.new('ShaderNodeBsdfPrincipled'); n0.name = 'プリンシプルBSDF'; n0.location = (10, 300)
n0.inputs[3].default_value = 1.45
n0.inputs[13].default_value = 0.0
n0.inputs[14].default_value = (0.0, 0.0, 0.0, 1.0)
n0.inputs[27].default_value = (0.0, 0.0, 0.0, 1.0)
n1 = _N.new('ShaderNodeOutputMaterial'); n1.name = 'マテリアル出力'; n1.location = (300, 300)
n2 = _N.new('ShaderNodeTexImage'); n2.name = '画像テクスチャ'; n2.location = (-300, 150)
n2.image = img_roof1_png_007
n3 = _N.new('ShaderNodeMath'); n3.name = 'Math'; n3.location = (0, 0)
n3.hide = True
n3.operation = 'GREATER_THAN'
_L.new(n0.outputs[0], n1.inputs[0])
_L.new(n2.outputs[0], n0.inputs[0])
_L.new(n2.outputs[1], n3.inputs[0])
_L.new(n3.outputs[0], n0.inputs[4])
n1.is_active_output = True
mat_form2material_007.use_nodes = True; mat_form2material_007.node_tree.nodes.clear()
_N = mat_form2material_007.node_tree.nodes; _L = mat_form2material_007.node_tree.links
n0 = _N.new('ShaderNodeBsdfPrincipled'); n0.name = 'プリンシプルBSDF'; n0.location = (10, 300)
n0.inputs[3].default_value = 1.45
n0.inputs[13].default_value = 0.0
n0.inputs[14].default_value = (0.0, 0.0, 0.0, 1.0)
n0.inputs[27].default_value = (0.0, 0.0, 0.0, 1.0)
n1 = _N.new('ShaderNodeOutputMaterial'); n1.name = 'マテリアル出力'; n1.location = (300, 300)
n2 = _N.new('ShaderNodeTexImage'); n2.name = '画像テクスチャ'; n2.location = (-300, 150)
n2.image = img_mino2_png_003
n3 = _N.new('ShaderNodeMath'); n3.name = 'Math'; n3.location = (0, 0)
n3.hide = True
n3.operation = 'GREATER_THAN'
_L.new(n0.outputs[0], n1.inputs[0])
_L.new(n2.outputs[0], n0.inputs[0])
_L.new(n2.outputs[1], n3.inputs[0])
_L.new(n3.outputs[0], n0.inputs[4])
n1.is_active_output = True
mat_form2material_006.use_nodes = True; mat_form2material_006.node_tree.nodes.clear()
_N = mat_form2material_006.node_tree.nodes; _L = mat_form2material_006.node_tree.links
n0 = _N.new('ShaderNodeBsdfPrincipled'); n0.name = 'プリンシプルBSDF'; n0.location = (10, 300)
n0.inputs[3].default_value = 1.45
n0.inputs[13].default_value = 0.0
n0.inputs[14].default_value = (0.0, 0.0, 0.0, 1.0)
n0.inputs[27].default_value = (0.0, 0.0, 0.0, 1.0)
n1 = _N.new('ShaderNodeOutputMaterial'); n1.name = 'マテリアル出力'; n1.location = (300, 300)
n2 = _N.new('ShaderNodeTexImage'); n2.name = '画像テクスチャ'; n2.location = (-300, 150)
n2.image = img_mino1_png_003
n3 = _N.new('ShaderNodeMath'); n3.name = 'Math'; n3.location = (0, 0)
n3.hide = True
n3.operation = 'GREATER_THAN'
_L.new(n0.outputs[0], n1.inputs[0])
_L.new(n2.outputs[0], n0.inputs[0])
_L.new(n2.outputs[1], n3.inputs[0])
_L.new(n3.outputs[0], n0.inputs[4])
n1.is_active_output = True
mat_form2material_005.use_nodes = True; mat_form2material_005.node_tree.nodes.clear()
_N = mat_form2material_005.node_tree.nodes; _L = mat_form2material_005.node_tree.links
n0 = _N.new('ShaderNodeBsdfPrincipled'); n0.name = 'プリンシプルBSDF'; n0.location = (10, 300)
n0.inputs[3].default_value = 1.45
n0.inputs[13].default_value = 0.0
n0.inputs[14].default_value = (0.0, 0.0, 0.0, 1.0)
n0.inputs[27].default_value = (0.0, 0.0, 0.0, 1.0)
n1 = _N.new('ShaderNodeOutputMaterial'); n1.name = 'マテリアル出力'; n1.location = (300, 300)
n2 = _N.new('ShaderNodeTexImage'); n2.name = '画像テクスチャ'; n2.location = (-300, 150)
n2.image = img_form6_png_005
n3 = _N.new('ShaderNodeMath'); n3.name = 'Math'; n3.location = (0, 0)
n3.hide = True
n3.operation = 'GREATER_THAN'
_L.new(n0.outputs[0], n1.inputs[0])
_L.new(n2.outputs[0], n0.inputs[0])
_L.new(n2.outputs[1], n3.inputs[0])
_L.new(n3.outputs[0], n0.inputs[4])
n1.is_active_output = True
mat_form2material_004.use_nodes = True; mat_form2material_004.node_tree.nodes.clear()
_N = mat_form2material_004.node_tree.nodes; _L = mat_form2material_004.node_tree.links
n0 = _N.new('ShaderNodeBsdfPrincipled'); n0.name = 'プリンシプルBSDF'; n0.location = (10, 300)
n0.inputs[3].default_value = 1.45
n0.inputs[13].default_value = 0.0
n0.inputs[14].default_value = (0.0, 0.0, 0.0, 1.0)
n0.inputs[27].default_value = (0.0, 0.0, 0.0, 1.0)
n1 = _N.new('ShaderNodeOutputMaterial'); n1.name = 'マテリアル出力'; n1.location = (300, 300)
n2 = _N.new('ShaderNodeTexImage'); n2.name = '画像テクスチャ'; n2.location = (-300, 150)
n2.image = img_form5_png_003
n3 = _N.new('ShaderNodeMath'); n3.name = 'Math'; n3.location = (0, 0)
n3.hide = True
n3.operation = 'GREATER_THAN'
_L.new(n0.outputs[0], n1.inputs[0])
_L.new(n2.outputs[0], n0.inputs[0])
_L.new(n2.outputs[1], n3.inputs[0])
_L.new(n3.outputs[0], n0.inputs[4])
n1.is_active_output = True
mat_form2material_003.use_nodes = True; mat_form2material_003.node_tree.nodes.clear()
_N = mat_form2material_003.node_tree.nodes; _L = mat_form2material_003.node_tree.links
n0 = _N.new('ShaderNodeBsdfPrincipled'); n0.name = 'プリンシプルBSDF'; n0.location = (10, 300)
n0.inputs[3].default_value = 1.45
n0.inputs[13].default_value = 0.0
n0.inputs[14].default_value = (0.0, 0.0, 0.0, 1.0)
n0.inputs[27].default_value = (0.0, 0.0, 0.0, 1.0)
n1 = _N.new('ShaderNodeOutputMaterial'); n1.name = 'マテリアル出力'; n1.location = (300, 300)
n2 = _N.new('ShaderNodeTexImage'); n2.name = '画像テクスチャ'; n2.location = (-300, 150)
n2.image = img_form4_png_003
n3 = _N.new('ShaderNodeMath'); n3.name = 'Math'; n3.location = (0, 0)
n3.hide = True
n3.operation = 'GREATER_THAN'
_L.new(n0.outputs[0], n1.inputs[0])
_L.new(n2.outputs[0], n0.inputs[0])
_L.new(n2.outputs[1], n3.inputs[0])
_L.new(n3.outputs[0], n0.inputs[4])
n1.is_active_output = True
mat_form2material_002.use_nodes = True; mat_form2material_002.node_tree.nodes.clear()
_N = mat_form2material_002.node_tree.nodes; _L = mat_form2material_002.node_tree.links
n0 = _N.new('ShaderNodeBsdfPrincipled'); n0.name = 'プリンシプルBSDF'; n0.location = (10, 300)
n0.inputs[3].default_value = 1.45
n0.inputs[13].default_value = 0.0
n0.inputs[14].default_value = (0.0, 0.0, 0.0, 1.0)
n0.inputs[27].default_value = (0.0, 0.0, 0.0, 1.0)
n1 = _N.new('ShaderNodeOutputMaterial'); n1.name = 'マテリアル出力'; n1.location = (300, 300)
n2 = _N.new('ShaderNodeTexImage'); n2.name = '画像テクスチャ'; n2.location = (-300, 150)
n2.image = img_form3_png_003
n3 = _N.new('ShaderNodeMath'); n3.name = 'Math'; n3.location = (0, 0)
n3.hide = True
n3.operation = 'GREATER_THAN'
_L.new(n0.outputs[0], n1.inputs[0])
_L.new(n2.outputs[0], n0.inputs[0])
_L.new(n2.outputs[1], n3.inputs[0])
_L.new(n3.outputs[0], n0.inputs[4])
n1.is_active_output = True
mat_form2material_001.use_nodes = True; mat_form2material_001.node_tree.nodes.clear()
_N = mat_form2material_001.node_tree.nodes; _L = mat_form2material_001.node_tree.links
n0 = _N.new('ShaderNodeBsdfPrincipled'); n0.name = 'プリンシプルBSDF'; n0.location = (10, 300)
n0.inputs[3].default_value = 1.45
n0.inputs[13].default_value = 0.0
n0.inputs[14].default_value = (0.0, 0.0, 0.0, 1.0)
n0.inputs[27].default_value = (0.0, 0.0, 0.0, 1.0)
n1 = _N.new('ShaderNodeOutputMaterial'); n1.name = 'マテリアル出力'; n1.location = (300, 300)
n2 = _N.new('ShaderNodeTexImage'); n2.name = '画像テクスチャ'; n2.location = (-300, 150)
n2.image = img_form2_png_003
n3 = _N.new('ShaderNodeMath'); n3.name = 'Math'; n3.location = (0, 0)
n3.hide = True
n3.operation = 'GREATER_THAN'
_L.new(n0.outputs[0], n1.inputs[0])
_L.new(n2.outputs[0], n0.inputs[0])
_L.new(n2.outputs[1], n3.inputs[0])
_L.new(n3.outputs[0], n0.inputs[4])
n1.is_active_output = True
mat_form2material.use_nodes = True; mat_form2material.node_tree.nodes.clear()
_N = mat_form2material.node_tree.nodes; _L = mat_form2material.node_tree.links
n0 = _N.new('ShaderNodeBsdfPrincipled'); n0.name = 'プリンシプルBSDF'; n0.location = (10, 300)
n0.inputs[3].default_value = 1.45
n0.inputs[13].default_value = 0.0
n0.inputs[14].default_value = (0.0, 0.0, 0.0, 1.0)
n0.inputs[27].default_value = (0.0, 0.0, 0.0, 1.0)
n1 = _N.new('ShaderNodeOutputMaterial'); n1.name = 'マテリアル出力'; n1.location = (300, 300)
n2 = _N.new('ShaderNodeTexImage'); n2.name = '画像テクスチャ'; n2.location = (-300, 150)
n2.image = img_form1_png_001
n3 = _N.new('ShaderNodeMath'); n3.name = 'Math'; n3.location = (0, 0)
n3.hide = True
n3.operation = 'GREATER_THAN'
_L.new(n0.outputs[0], n1.inputs[0])
_L.new(n2.outputs[0], n0.inputs[0])
_L.new(n2.outputs[1], n3.inputs[0])
_L.new(n3.outputs[0], n0.inputs[4])
n1.is_active_output = True
mat_form2material_034.use_nodes = True; mat_form2material_034.node_tree.nodes.clear()
_N = mat_form2material_034.node_tree.nodes; _L = mat_form2material_034.node_tree.links
n0 = _N.new('ShaderNodeBsdfPrincipled'); n0.name = 'プリンシプルBSDF'; n0.location = (10, 300)
n0.inputs[3].default_value = 1.45
n0.inputs[13].default_value = 0.0
n0.inputs[14].default_value = (0.0, 0.0, 0.0, 1.0)
n0.inputs[27].default_value = (0.0, 0.0, 0.0, 1.0)
n1 = _N.new('ShaderNodeOutputMaterial'); n1.name = 'マテリアル出力'; n1.location = (300, 300)
n2 = _N.new('ShaderNodeTexImage'); n2.name = '画像テクスチャ'; n2.location = (-300, 150)
n2.image = img_homelight_png
n3 = _N.new('ShaderNodeMath'); n3.name = 'Math'; n3.location = (0, 0)
n3.hide = True
n3.operation = 'GREATER_THAN'
_L.new(n0.outputs[0], n1.inputs[0])
_L.new(n2.outputs[0], n0.inputs[0])
_L.new(n2.outputs[1], n3.inputs[0])
_L.new(n3.outputs[0], n0.inputs[4])
n1.is_active_output = True
mat_002.use_nodes = True; mat_002.node_tree.nodes.clear()
_N = mat_002.node_tree.nodes; _L = mat_002.node_tree.links
n0 = _N.new('ShaderNodeBsdfPrincipled'); n0.name = 'プリンシプルBSDF'; n0.location = (10, 300)
n0.inputs[3].default_value = 1.45
n1 = _N.new('ShaderNodeOutputMaterial'); n1.name = 'マテリアル出力'; n1.location = (300, 300)
n2 = _N.new('ShaderNodeTexImage'); n2.name = '画像テクスチャ'; n2.location = (-280, 275)
n2.image = img_dike5_png
_L.new(n0.outputs[0], n1.inputs[0])
_L.new(n2.outputs[0], n0.inputs[0])
n1.is_active_output = True
mat_003.use_nodes = True; mat_003.node_tree.nodes.clear()
_N = mat_003.node_tree.nodes; _L = mat_003.node_tree.links
n0 = _N.new('ShaderNodeBsdfPrincipled'); n0.name = 'プリンシプルBSDF'; n0.location = (10, 300)
n0.inputs[3].default_value = 1.45
n1 = _N.new('ShaderNodeOutputMaterial'); n1.name = 'マテリアル出力'; n1.location = (300, 300)
n2 = _N.new('ShaderNodeTexImage'); n2.name = '画像テクスチャ'; n2.location = (-280, 275)
n2.image = img_homeue_png
_L.new(n0.outputs[0], n1.inputs[0])
_L.new(n2.outputs[0], n0.inputs[0])
n1.is_active_output = True

# ---- world
world_world = bpy.data.worlds.new('World'); scene.world = world_world
world_world.use_nodes = True; world_world.node_tree.nodes.clear()
_N = world_world.node_tree.nodes; _L = world_world.node_tree.links
n0 = _N.new('ShaderNodeOutputWorld'); n0.name = 'World Output'; n0.location = (300, 300)
n1 = _N.new('ShaderNodeBackground'); n1.name = 'Background'; n1.location = (10, 300)
n1.inputs[0].default_value = (0.05088, 0.05088, 0.05088, 1.0)
_L.new(n1.outputs[0], n0.inputs[0])
n0.is_active_output = True
world_world.color = (0.05088, 0.05088, 0.05088)
world_world.use_sun_shadow = False
world_world.sun_shadow_jitter_overblur = 0.0

# ---- meshes
me_mesh_077 = bpy.data.meshes.new('mesh.077')
me_mesh_077.from_pydata([(0.03454, -3.274, 0.05179), (0.001643, -3.274, 0.04685), (0.0248, -3.274, 0.05179), (0.02533, 0.0858, -0.001332), (0.02533, 0.1232, -0.001332), (0.02533, 0.0858, 0.0142), (0.02533, 0.1232, 0.0142), (0.01198, 0.0858, -0.02216), (0.01198, 0.1232, -0.02216), (-0.003707, 0.0858, -0.03555), (-0.003707, 0.1232, -0.03555), (0.02533, 0.01986, -0.001332), (0.02533, 0.01986, 0.0142), (0.01198, 0.01986, -0.02216), (-0.003707, 0.01986, -0.03555), (0.02533, 0.0858, 0.05179), (0.02533, 0.07056, 0.05179), (0.02533, 0.0858, 0.03318), (0.02144, 0.01986, 0.05172), (0.01198, -0.01929, -0.02216), (0.02533, -0.01929, -0.001332), (0.02533, -0.01929, 0.0142), (-0.003707, -0.01929, -0.03555), (0.02533, -0.01929, 0.03318), (0.02533, 0.01986, 0.03318), (0.03454, 0.01986, 0.05179), (0.03454, -0.01929, 0.05179), (-0.05498, -0.01929, 0.05179), (-0.05784, -0.01929, 0.0142), (0.001643, -0.01929, 0.04685), (-0.000457, -0.01929, 0.0142), (0.0248, -0.01929, 0.05179), (0.003823, -0.01929, 0.05179), (-0.04221, 0.1232, -0.03556), (-0.003707, 0.1232, -0.03556), (-0.04221, 0.0858, -0.03556), (-0.003707, 0.0858, -0.03556), (-0.04221, 0.01986, -0.03556), (-0.003707, 0.01986, -0.03556), (-0.04221, -0.01929, -0.03556), (-0.003707, -0.01929, -0.03556), (0.02533, 1.684, -0.001332), (0.02533, 1.684, 0.0142), (0.01198, 1.684, -0.02216), (-0.003707, 1.684, -0.03555), (0.02533, 1.618, -0.001332), (0.02533, 1.618, 0.0142), (0.01198, 1.618, -0.02216), (-0.003707, 1.618, -0.03555), (0.02533, 1.684, 0.05179), (0.02533, 1.669, 0.05179), (0.02533, 1.684, 0.03318), (0.02144, 1.618, 0.05172), (0.01198, 1.579, -0.02216), (0.02533, 1.579, -0.001332), (0.02533, 1.579, 0.0142), (-0.003707, 1.579, -0.03555), (-0.06646, 1.529, 0.0142), (-0.06646, 1.529, -0.001332), (0.02533, 1.529, 0.0142), (0.02533, 1.529, -0.001332), (-0.06646, 1.529, -0.02216), (0.01198, 1.529, -0.02216), (-0.04221, 1.529, -0.03556), (-0.003707, 1.529, -0.03555), (0.02533, 1.579, 0.03318), (0.02533, 1.618, 0.03318), (0.03454, 1.618, 0.05179), (0.03454, 1.579, 0.05179), (-0.05498, 1.579, 0.05179), (-0.05784, 1.579, 0.0142), (0.001643, 1.579, 0.04685), (-0.000457, 1.579, 0.0142), (0.0248, 1.579, 0.05179), (0.003823, 1.579, 0.05179), (-0.04221, 1.684, -0.03556), (-0.003707, 1.684, -0.03556), (-0.04221, 1.618, -0.03556), (-0.003707, 1.618, -0.03556), (-0.04221, 1.579, -0.03556), (-0.003707, 1.579, -0.03556), (-0.003707, 1.529, -0.03556)], [], [(0, 2, 1), (3, 4, 5), (4, 6, 5), (7, 8, 3), (8, 4, 3), (9, 10, 7), (10, 8, 7), (11, 3, 12), (3, 5, 12), (13, 7, 11), (7, 3, 11), (14, 9, 13), (9, 7, 13), (15, 16, 17), (16, 18, 17), (18, 12, 17), (12, 5, 17), (19, 13, 20), (13, 11, 20), (11, 12, 20), (12, 21, 20), (22, 14, 19), (14, 13, 19), (21, 12, 23), (12, 24, 23), (24, 25, 23), (25, 26, 23), (27, 28, 29), (28, 30, 29), (30, 21, 29), (21, 23, 29), (23, 26, 29), (26, 31, 29), (31, 32, 29), (32, 27, 29), (33, 34, 35), (34, 36, 35), (35, 36, 37), (36, 38, 37), (37, 38, 39), (38, 40, 39), (45, 41, 46), (41, 42, 46), (47, 43, 45), (43, 41, 45), (48, 44, 47), (44, 43, 47), (49, 50, 51), (50, 52, 51), (52, 46, 51), (46, 42, 51), (53, 47, 54), (47, 45, 54), (45, 46, 54), (46, 55, 54), (56, 48, 53), (48, 47, 53), (57, 58, 59), (58, 60, 59), (60, 54, 59), (54, 55, 59), (58, 61, 60), (61, 62, 60), (62, 53, 60), (53, 54, 60), (61, 63, 62), (63, 64, 62), (64, 56, 62), (56, 53, 62), (55, 46, 65), (46, 66, 65), (66, 67, 65), (67, 68, 65), (69, 70, 71), (70, 72, 71), (72, 55, 71), (55, 65, 71), (65, 68, 71), (68, 73, 71), (73, 74, 71), (74, 69, 71), (75, 76, 77), (76, 78, 77), (77, 78, 79), (78, 80, 79), (79, 80, 63), (80, 81, 63)])
_uv = me_mesh_077.uv_layers.new(name='UVMap')
_uv.uv.foreach_set('vector', [0.5106, 1.0, 0.5744, 1.0, 0.7022, 0.7928, 0.1369, 0.4085, 0.01414, 0.4085, 0.1369, 0.5814, 0.01414, 0.4085, 0.0247, 0.5814, 0.1369, 0.5814, 0.2237, 0.1766, 0.07746, 0.1766, 0.1369, 0.4085, 0.07746, 0.1766, 0.01414, 0.4085, 0.1369, 0.4085, 0.3284, 0.02748, 0.1815, 0.02748, 0.2237, 0.1766, 0.1815, 0.02748, 0.07746, 0.1766, 0.2237, 0.1766, 0.4813, 0.4085, 0.1369, 0.4085, 0.4813, 0.5814, 0.1369, 0.4085, 0.1369, 0.5814, 0.4813, 0.5814, 0.4813, 0.1766, 0.2237, 0.1766, 0.4813, 0.4085, 0.2237, 0.1766, 0.1369, 0.4085, 0.4813, 0.4085, 0.4813, 0.02748, 0.3284, 0.02748, 0.4813, 0.1766, 0.3284, 0.02748, 0.2237, 0.1766, 0.4813, 0.1766, 0.038, 1.0, 0.2521, 1.0, 0.1369, 0.7928, 0.2521, 1.0, 0.401, 0.7928, 0.1369, 0.7928, 0.401, 0.7928, 0.4813, 0.5814, 0.1369, 0.7928, 0.4813, 0.5814, 0.1369, 0.5814, 0.1369, 0.7928, 0.677, 0.1766, 0.4813, 0.1766, 0.6069, 0.4085, 0.4813, 0.1766, 0.4813, 0.4085, 0.6069, 0.4085, 0.4813, 0.4085, 0.4813, 0.5814, 0.6069, 0.4085, 0.4813, 0.5814, 0.6084, 0.5814, 0.6069, 0.4085, 0.7453, 0.02748, 0.4813, 0.02748, 0.677, 0.1766, 0.4813, 0.02748, 0.4813, 0.1766, 0.677, 0.1766, 0.6084, 0.5814, 0.4813, 0.5814, 0.6143, 0.7928, 0.4813, 0.5814, 0.476, 0.7928, 0.6143, 0.7928, 0.476, 0.7928, 0.4101, 1.0, 0.6143, 0.7928, 0.4101, 1.0, 0.5106, 1.0, 0.6143, 0.7928, 0.734, 0.7928, 0.7184, 0.5814, 0.7022, 0.7928, 0.7184, 0.5814, 0.6892, 0.5814, 0.7022, 0.7928, 0.6892, 0.5814, 0.6084, 0.5814, 0.7022, 0.7928, 0.6084, 0.5814, 0.6143, 0.7928, 0.7022, 0.7928, 0.6143, 0.7928, 0.5106, 1.0, 0.7022, 0.7928, 0.5106, 1.0, 0.5744, 1.0, 0.7022, 0.7928, 0.5744, 1.0, 0.5975, 1.0, 0.7022, 0.7928, 0.5975, 1.0, 0.734, 0.7928, 0.7022, 0.7928, 0.07746, 0.1766, 0.1815, 0.02748, 0.2237, 0.1766, 0.1815, 0.02748, 0.3284, 0.02748, 0.2237, 0.1766, 0.2237, 0.1766, 0.3284, 0.02748, 0.4813, 0.1766, 0.3284, 0.02748, 0.4813, 0.02748, 0.4813, 0.1766, 0.4813, 0.1766, 0.4813, 0.02748, 0.677, 0.1766, 0.4813, 0.02748, 0.7453, 0.02748, 0.677, 0.1766, 0.4813, 0.4085, 0.1369, 0.4085, 0.4813, 0.5814, 0.1369, 0.4085, 0.1369, 0.5814, 0.4813, 0.5814, 0.4813, 0.1766, 0.2237, 0.1766, 0.4813, 0.4085, 0.2237, 0.1766, 0.1369, 0.4085, 0.4813, 0.4085, 0.4813, 0.02748, 0.3284, 0.02748, 0.4813, 0.1766, 0.3284, 0.02748, 0.2237, 0.1766, 0.4813, 0.1766, 0.038, 1.0, 0.2521, 1.0, 0.1369, 0.7928, 0.2521, 1.0, 0.401, 0.7928, 0.1369, 0.7928, 0.401, 0.7928, 0.4813, 0.5814, 0.1369, 0.7928, 0.4813, 0.5814, 0.1369, 0.5814, 0.1369, 0.7928, 0.677, 0.1766, 0.4813, 0.1766, 0.6069, 0.4085, 0.4813, 0.1766, 0.4813, 0.4085, 0.6069, 0.4085, 0.4813, 0.4085, 0.4813, 0.5814, 0.6069, 0.4085, 0.4813, 0.5814, 0.6084, 0.5814, 0.6069, 0.4085, 0.7453, 0.02748, 0.4813, 0.02748, 0.677, 0.1766, 0.4813, 0.02748, 0.4813, 0.1766, 0.677, 0.1766, 1.0, 0.5814, 1.0, 0.4085, 0.7689, 0.5814, 1.0, 0.4085, 0.7681, 0.4085, 0.7689, 0.5814, 0.7681, 0.4085, 0.6069, 0.4085, 0.7689, 0.5814, 0.6069, 0.4085, 0.6084, 0.5814, 0.7689, 0.5814, 1.0, 0.4085, 1.0, 0.1766, 0.7681, 0.4085, 1.0, 0.1766, 0.8306, 0.1766, 0.7681, 0.4085, 0.8306, 0.1766, 0.677, 0.1766, 0.7681, 0.4085, 0.677, 0.1766, 0.6069, 0.4085, 0.7681, 0.4085, 1.0, 0.1766, 1.0, 0.02748, 0.8306, 0.1766, 1.0, 0.02748, 0.9338, 0.02748, 0.8306, 0.1766, 0.9338, 0.02748, 0.7453, 0.02748, 0.8306, 0.1766, 0.7453, 0.02748, 0.677, 0.1766, 0.8306, 0.1766, 0.6084, 0.5814, 0.4813, 0.5814, 0.6143, 0.7928, 0.4813, 0.5814, 0.476, 0.7928, 0.6143, 0.7928, 0.476, 0.7928, 0.4101, 1.0, 0.6143, 0.7928, 0.4101, 1.0, 0.5106, 1.0, 0.6143, 0.7928, 0.734, 0.7928, 0.7184, 0.5814, 0.7022, 0.7928, 0.7184, 0.5814, 0.6892, 0.5814, 0.7022, 0.7928, 0.6892, 0.5814, 0.6084, 0.5814, 0.7022, 0.7928, 0.6084, 0.5814, 0.6143, 0.7928, 0.7022, 0.7928, 0.6143, 0.7928, 0.5106, 1.0, 0.7022, 0.7928, 0.5106, 1.0, 0.5744, 1.0, 0.7022, 0.7928, 0.5744, 1.0, 0.5975, 1.0, 0.7022, 0.7928, 0.5975, 1.0, 0.734, 0.7928, 0.7022, 0.7928, 0.2237, 0.1766, 0.3284, 0.02748, 0.4813, 0.1766, 0.3284, 0.02748, 0.4813, 0.02748, 0.4813, 0.1766, 0.4813, 0.1766, 0.4813, 0.02748, 0.677, 0.1766, 0.4813, 0.02748, 0.7453, 0.02748, 0.677, 0.1766, 0.677, 0.1766, 0.7453, 0.02748, 0.8306, 0.1766, 0.7453, 0.02748, 0.9338, 0.02748, 0.8306, 0.1766])
me_mesh_077.materials.append(mat_roofl2material_003)
me_mesh_077.update()
me_mesh_078 = bpy.data.meshes.new('mesh.078')
me_mesh_078.from_pydata([(-0.03594, -3.962, 0.002488), (-0.03594, 5.547, 0.002488), (-0.01869, -3.962, -0.02739), (-0.01869, 5.547, -0.02739), (0.03307, -3.962, 0.002488), (0.03307, 5.547, 0.002488), (0.01582, -3.962, 0.03238), (0.01582, 5.547, 0.03238), (0.01582, -3.962, -0.02739), (0.01582, 5.547, -0.02739), (-0.001443, -3.962, 0.002488), (-0.01869, -3.962, 0.03238), (0.02444, 0.7925, 0.01743)], [], [(0, 1, 2), (1, 3, 2), (4, 5, 12, 6), (5, 7, 6, 12), (8, 9, 4), (9, 5, 4), (2, 3, 8), (3, 9, 8), (0, 2, 10), (11, 0, 10), (6, 11, 10), (4, 6, 10), (8, 4, 10), (2, 8, 10)])
_uv = me_mesh_078.uv_layers.new(name='UVMap')
_uv.uv.foreach_set('vector', [0.1667, 1.0, 0.1667, 0.0, 0.0, 1.0, 0.1667, 0.0, 0.0, 0.0, 0.0, 1.0, 0.6667, 1.0, 0.6667, 0.0, 0.5833, 0.5, 0.5, 1.0, 0.6667, 0.0, 0.5, 0.0, 0.5, 1.0, 0.5833, 0.5, 0.8333, 1.0, 0.8333, 0.0, 0.6667, 1.0, 0.8333, 0.0, 0.6667, 0.0, 0.6667, 1.0, 1.0, 1.0, 1.0, 0.0, 0.8333, 1.0, 1.0, 0.0, 0.8333, 0.0, 0.8333, 1.0, 0.1667, 1.0, 0.0, 1.0, 0.08333, 1.0, 0.3333, 1.0, 0.1667, 1.0, 0.25, 1.0, 0.5, 1.0, 0.3333, 1.0, 0.4167, 1.0, 0.6667, 1.0, 0.5, 1.0, 0.5833, 1.0, 0.8333, 1.0, 0.6667, 1.0, 0.75, 1.0, 1.0, 1.0, 0.8333, 1.0, 0.9167, 1.0])
me_mesh_078.materials.append(mat_roofl2material_004)
me_mesh_078.update()
me_002 = bpy.data.meshes.new('立方体.002')
me_002.from_pydata([(-1.0, -1.0, -1.0), (-1.0, 1.0, -1.0), (-0.1756, -1.0, 1.0), (-0.1756, 1.0, 1.0), (-0.329, -1.0, 1.0), (-1.0, -1.0, 0.329), (-0.434, -1.0, 0.9917), (-0.5363, -1.0, 0.9672), (-0.6336, -1.0, 0.9269), (-0.7234, -1.0, 0.8718), (-0.8035, -1.0, 0.8035), (-0.8718, -1.0, 0.7234), (-0.9269, -1.0, 0.6336), (-0.9672, -1.0, 0.5363), (-0.9917, -1.0, 0.434), (-1.0, 1.0, 0.329), (-0.329, 1.0, 1.0), (-0.9917, 1.0, 0.434), (-0.9672, 1.0, 0.5363), (-0.9269, 1.0, 0.6336), (-0.8718, 1.0, 0.7234), (-0.8035, 1.0, 0.8035), (-0.7234, 1.0, 0.8718), (-0.6336, 1.0, 0.9269), (-0.5363, 1.0, 0.9672), (-0.434, 1.0, 0.9917)], [], [(3, 2, 4, 16), (0, 1, 15, 5), (4, 6, 25, 16), (6, 7, 24, 25), (7, 8, 23, 24), (8, 9, 22, 23), (9, 10, 21, 22), (10, 11, 20, 21), (11, 12, 19, 20), (12, 13, 18, 19), (13, 14, 17, 18), (14, 5, 15, 17)])
_uv = me_002.uv_layers.new(name='UVマップ')
_uv.uv.foreach_set('vector', [0.4985, 1.006, 0.9826, 1.005, 0.9797, 0.9231, 0.4956, 0.9239, 0.4962, 0.02918, 0.985, 0.02879, 0.9852, 0.6475, 0.4965, 0.6478, 0.9797, 0.9231, 0.9795, 0.9166, 0.4953, 0.9174, 0.4956, 0.9239, 0.9795, 0.9166, 0.9792, 0.9103, 0.4951, 0.9111, 0.4953, 0.9174, 0.9792, 0.9103, 0.979, 0.9043, 0.4949, 0.9051, 0.4951, 0.9111, 0.979, 0.9043, 0.9788, 0.8987, 0.4947, 0.8995, 0.4949, 0.9051, 0.9788, 0.8987, 0.9782, 0.8877, 0.4941, 0.8883, 0.4947, 0.8995, 0.4966, 0.8833, 0.4965, 0.8015, 0.9852, 0.8012, 0.9853, 0.883, 0.4965, 0.8015, 0.4965, 0.7749, 0.9852, 0.7746, 0.9852, 0.8012, 0.4965, 0.7749, 0.4965, 0.7462, 0.9852, 0.7459, 0.9852, 0.7746, 0.4965, 0.7462, 0.4965, 0.7159, 0.9852, 0.7156, 0.9852, 0.7459, 0.4965, 0.7159, 0.4965, 0.6478, 0.9852, 0.6475, 0.9852, 0.7156])
me_002.materials.append(mat_001)
me_002.update()
me_002_1 = bpy.data.meshes.new('平面.002')
me_002_1.from_pydata([(-1.0, -1.0, 0.0), (1.0, -1.0, 0.0), (-1.0, 1.0, 0.0), (1.0, 1.0, 0.0), (-0.2946, -1.0, 0.0), (-0.2946, 1.0, 0.0)], [], [(4, 1, 3, 5), (0, 4, 5, 2)])
_uv = me_002_1.uv_layers.new(name='UVマップ')
_uv.uv.foreach_set('vector', [0.3527, 0.0, 1.0, 0.0, 1.0, 1.0, 0.3527, 1.0, 0.0, 0.0, 0.3527, 0.0, 0.3527, 1.0, 0.0, 1.0])
me_002_1.update()
me_002_2 = bpy.data.meshes.new('円柱.002')
me_002_2.from_pydata([(0.0, 1.0, -1.0), (0.0, 1.0, 1.0), (-1.0, 0.0, -1.0), (-1.0, 0.0, 1.0), (-0.9808, 0.1951, -1.0), (-0.9808, 0.1951, 1.0), (-0.9239, 0.3827, -1.0), (-0.9239, 0.3827, 1.0), (-0.8315, 0.5556, -1.0), (-0.8315, 0.5556, 1.0), (-0.7071, 0.7071, -1.0), (-0.7071, 0.7071, 1.0), (-0.5556, 0.8315, -1.0), (-0.5556, 0.8315, 1.0), (-0.3827, 0.9239, -1.0), (-0.3827, 0.9239, 1.0), (-0.1951, 0.9808, -1.0), (-0.1951, 0.9808, 1.0), (-0.99, -1.629, -0.9932), (-0.99, 0.0132, -0.9932), (-0.99, 0.0132, 0.9968), (-0.99, -1.629, 0.9968)], [], [(2, 3, 5, 4), (4, 5, 7, 6), (6, 7, 9, 8), (8, 9, 11, 10), (10, 11, 13, 12), (12, 13, 15, 14), (14, 15, 17, 16), (16, 17, 1, 0), (18, 19, 20), (21, 18, 20)])
_uv = me_002_2.uv_layers.new(name='UVマップ')
_uv.uv.foreach_set('vector', [0.0219, 0.5738, 0.9696, 0.5739, 0.9695, 0.6185, 0.02175, 0.6184, 0.02175, 0.6184, 0.9695, 0.6185, 0.9693, 0.6632, 0.0216, 0.6631, 0.0216, 0.6631, 0.9693, 0.6632, 0.9692, 0.7078, 0.02145, 0.7077, 0.02145, 0.7077, 0.9692, 0.7078, 0.969, 0.7525, 0.0213, 0.7524, 0.0213, 0.7524, 0.969, 0.7525, 0.9689, 0.7971, 0.02114, 0.797, 0.02114, 0.797, 0.9689, 0.7971, 0.9687, 0.8418, 0.02099, 0.8417, 0.02099, 0.8417, 0.9687, 0.8418, 0.9686, 0.8864, 0.02084, 0.8863, 0.02084, 0.8863, 0.9686, 0.8864, 0.9684, 0.931, 0.02069, 0.931, -0.927, 0.9309, -0.927, 0.9309, -0.927, 0.9309, -0.927, 0.9309, -0.927, 0.9309, -0.927, 0.9309])
_uv.active_render = True
_uv = me_002_2.uv_layers.new(name='UVMap')
_uv.uv.foreach_set('vector', [0.0, 0.0, 0.0, 0.0, 0.0, 0.0, 0.0, 0.0, 0.0, 0.0, 0.0, 0.0, 0.0, 0.0, 0.0, 0.0, 0.0, 0.0, 0.0, 0.0, 0.0, 0.0, 0.0, 0.0, 0.0, 0.0, 0.0, 0.0, 0.0, 0.0, 0.0, 0.0, 0.0, 0.0, 0.0, 0.0, 0.0, 0.0, 0.0, 0.0, 0.0, 0.0, 0.0, 0.0, 0.0, 0.0, 0.0, 0.0, 0.0, 0.0, 0.0, 0.0, 0.0, 0.0, 0.0, 0.0, 0.0, 0.0, 0.0, 0.0, 0.0, 0.0, 0.0, 0.0, 20.0, 0.0, 20.0, 1.0, 0.0, 1.0, 0.0, 0.0, 20.0, 0.0, 0.0, 1.0])
me_002_2.materials.append(mat_x)
me_002_2.update()
me_mesh_079 = bpy.data.meshes.new('mesh.079')
me_mesh_079.from_pydata([(0.0, 12.75, -0.6), (0.0, 12.75, 0.6), (0.0, -12.75, 0.6), (0.0, -12.75, -0.6)], [], [(0, 1, 2), (3, 0, 2)])
_uv = me_mesh_079.uv_layers.new(name='UVMap')
_uv.uv.foreach_set('vector', [0.0, -0.0001709, 1.0, -0.0001709, 1.0, 1.0, 0.0, 1.0, 0.0, -0.0001709, 1.0, 1.0])
me_mesh_079.materials.append(mat_form2material_033)
me_mesh_079.update()
me_mesh_080 = bpy.data.meshes.new('mesh.080')
me_mesh_080.from_pydata([(2.0, 12.75, 0.0), (2.0, -12.75, 0.0), (-2.0, -12.75, 0.0), (-2.0, 12.75, 0.0)], [], [(0, 1, 2), (3, 0, 2)])
_uv = me_mesh_080.uv_layers.new(name='UVMap')
_uv.uv.foreach_set('vector', [10.0, 1.0, 10.0, -99.0, 0.0, -99.0, 0.0, 1.0, 10.0, 1.0, 0.0, -99.0])
me_mesh_080.materials.append(mat_form2material_038)
me_mesh_080.update()
me_mesh_081 = bpy.data.meshes.new('mesh.081')
me_mesh_081.from_pydata([(0.0, 12.75, -0.25), (0.0, 12.75, 0.25), (0.0, -12.75, 0.25), (0.0, -12.75, -0.25)], [], [(0, 1, 2), (3, 0, 2)])
_uv = me_mesh_081.uv_layers.new(name='UVMap')
_uv.uv.foreach_set('vector', [20.0, 0.0, 20.0, 1.0, 0.0, 1.0, 0.0, 0.0, 20.0, 0.0, 0.0, 1.0])
me_mesh_081.materials.append(mat_form2material_037)
me_mesh_081.update()
me_mesh_082 = bpy.data.meshes.new('mesh.082')
me_mesh_082.from_pydata([(2.0, 12.75, 0.0), (2.0, -12.75, 0.0), (-2.0, -12.75, 0.0), (-2.0, 12.75, 0.0)], [], [(0, 1, 2), (3, 0, 2)])
_uv = me_mesh_082.uv_layers.new(name='UVMap')
_uv.uv.foreach_set('vector', [10.0, 1.0, 10.0, -12.54, 0.0, -12.54, 0.0, 1.0, 10.0, 1.0, 0.0, -12.54])
me_mesh_082.materials.append(mat_form2material_035)
me_mesh_082.update()
me_mesh_083 = bpy.data.meshes.new('mesh.083')
me_mesh_083.from_pydata([(0.15, 12.75, 0.0), (0.15, -12.75, 0.0), (-0.15, -12.75, 0.0), (-0.15, 12.75, 0.0)], [], [(0, 1, 2), (3, 0, 2)])
_uv = me_mesh_083.uv_layers.new(name='UVMap')
_uv.uv.foreach_set('vector', [1.0, -9.0, 1.0, 1.0, 0.0, 1.0, 0.0, -9.0, 1.0, -9.0, 0.0, 1.0])
me_mesh_083.materials.append(mat_form2material_032)
me_mesh_083.update()
me_mesh_084 = bpy.data.meshes.new('mesh.084')
me_mesh_084.from_pydata([(0.2023, 0.1469, 2.0), (0.25, -1.907e-06, 2.0), (0.25, -1.907e-06, -2.0), (0.2023, 0.1469, -2.0), (0.07725, 0.2378, 2.0), (0.07725, 0.2378, -2.0), (-0.07725, 0.2378, 2.0), (-0.07725, 0.2378, -2.0), (-0.2023, 0.1469, 2.0), (-0.2023, 0.1469, -2.0), (-0.25, -1.907e-06, 2.0), (-0.25, -1.907e-06, -2.0), (-0.2023, -0.1469, 2.0), (-0.2023, -0.1469, -2.0), (-0.07725, -0.2378, 2.0), (-0.07725, -0.2378, -2.0), (0.07725, -0.2378, 2.0), (0.07725, -0.2378, -2.0), (0.2023, -0.1469, 2.0), (0.2023, -0.1469, -2.0)], [], [(0, 1, 2), (3, 0, 2), (4, 0, 3), (5, 4, 3), (6, 4, 5), (7, 6, 5), (8, 6, 7), (9, 8, 7), (10, 8, 9), (11, 10, 9), (12, 10, 11), (13, 12, 11), (14, 12, 13), (15, 14, 13), (16, 14, 15), (17, 16, 15), (18, 16, 17), (19, 18, 17), (1, 18, 19), (2, 1, 19), (14, 16, 18), (12, 14, 18), (10, 12, 18), (8, 10, 18), (6, 8, 18), (4, 6, 18), (0, 4, 18), (1, 0, 18), (5, 3, 2), (7, 5, 2), (9, 7, 2), (11, 9, 2), (13, 11, 2), (15, 13, 2), (17, 15, 2), (19, 17, 2)])
_uv = me_mesh_084.uv_layers.new(name='UVMap')
_uv.uv.foreach_set('vector', [0.0, 1.0, 0.0, 1.0, 0.0, 1.0, 0.0, 1.0, 0.0, 1.0, 0.0, 1.0, 0.0, 1.0, 0.0, 1.0, 0.0, 1.0, 0.0, 1.0, 0.0, 1.0, 0.0, 1.0, 0.0, 1.0, 0.0, 1.0, 0.0, 1.0, 0.0, 1.0, 0.0, 1.0, 0.0, 1.0, 0.0, 1.0, 0.0, 1.0, 0.0, 1.0, 0.0, 1.0, 0.0, 1.0, 0.0, 1.0, 0.0, 1.0, 0.0, 1.0, 0.0, 1.0, 0.0, 1.0, 0.0, 1.0, 0.0, 1.0, 0.0, 1.0, 0.0, 1.0, 0.0, 1.0, 0.0, 1.0, 0.0, 1.0, 0.0, 1.0, 0.0, 1.0, 0.0, 1.0, 0.0, 1.0, 0.0, 1.0, 0.0, 1.0, 0.0, 1.0, 0.0, 1.0, 0.0, 1.0, 0.0, 1.0, 0.0, 1.0, 0.0, 1.0, 0.0, 1.0, 0.0, 1.0, 0.0, 1.0, 0.0, 1.0, 0.0, 1.0, 0.0, 1.0, 0.0, 1.0, 0.0, 1.0, 0.0, 1.0, 0.0, 1.0, 0.0, 1.0, 0.0, 1.0, 0.0, 1.0, 0.0, 1.0, 0.0, 1.0, 0.0, 1.0, 0.0, 1.0, 0.0, 1.0, 0.0, 1.0, 0.0, 1.0, 0.0, 1.0, 0.0, 1.0, 0.0, 1.0, 0.0, 1.0, 0.0, 1.0, 0.0, 1.0, 0.0, 1.0, 0.0, 1.0, 0.0, 1.0, 0.0, 1.0, 0.0, 1.0, 0.0, 1.0, 0.0, 1.0, 0.0, 1.0, 0.0, 1.0, 0.0, 1.0, 0.0, 1.0, 0.0, 1.0, 0.0, 1.0, 0.0, 1.0, 0.0, 1.0, 0.0, 1.0, 0.0, 1.0, 0.0, 1.0, 0.0, 1.0, 0.0, 1.0, 0.0, 1.0, 0.0, 1.0, 0.0, 1.0, 0.0, 1.0, 0.0, 1.0, 0.0, 1.0, 0.0, 1.0, 0.0, 1.0, 0.0, 1.0, 0.0, 1.0, 0.0, 1.0, 0.0, 1.0, 0.0, 1.0, 0.0, 1.0, 0.0, 1.0])
me_mesh_084.materials.append(mat_form2material_031)
me_mesh_084.update()
me_mesh_085 = bpy.data.meshes.new('mesh.085')
me_mesh_085.from_pydata([(0.2023, 0.1469, 2.0), (0.25, -1.907e-06, 2.0), (0.25, -1.907e-06, -2.0), (0.2023, 0.1469, -2.0), (0.07725, 0.2378, 2.0), (0.07725, 0.2378, -2.0), (-0.07725, 0.2378, 2.0), (-0.07725, 0.2378, -2.0), (-0.2023, 0.1469, 2.0), (-0.2023, 0.1469, -2.0), (-0.25, -1.907e-06, 2.0), (-0.25, -1.907e-06, -2.0), (-0.2023, -0.1469, 2.0), (-0.2023, -0.1469, -2.0), (-0.07725, -0.2378, 2.0), (-0.07725, -0.2378, -2.0), (0.07725, -0.2378, 2.0), (0.07725, -0.2378, -2.0), (0.2023, -0.1469, 2.0), (0.2023, -0.1469, -2.0)], [], [(0, 1, 2), (3, 0, 2), (4, 0, 3), (5, 4, 3), (6, 4, 5), (7, 6, 5), (8, 6, 7), (9, 8, 7), (10, 8, 9), (11, 10, 9), (12, 10, 11), (13, 12, 11), (14, 12, 13), (15, 14, 13), (16, 14, 15), (17, 16, 15), (18, 16, 17), (19, 18, 17), (1, 18, 19), (2, 1, 19), (14, 16, 18), (12, 14, 18), (10, 12, 18), (8, 10, 18), (6, 8, 18), (4, 6, 18), (0, 4, 18), (1, 0, 18), (5, 3, 2), (7, 5, 2), (9, 7, 2), (11, 9, 2), (13, 11, 2), (15, 13, 2), (17, 15, 2), (19, 17, 2)])
_uv = me_mesh_085.uv_layers.new(name='UVMap')
_uv.uv.foreach_set('vector', [0.0, 1.0, 0.0, 1.0, 0.0, 1.0, 0.0, 1.0, 0.0, 1.0, 0.0, 1.0, 0.0, 1.0, 0.0, 1.0, 0.0, 1.0, 0.0, 1.0, 0.0, 1.0, 0.0, 1.0, 0.0, 1.0, 0.0, 1.0, 0.0, 1.0, 0.0, 1.0, 0.0, 1.0, 0.0, 1.0, 0.0, 1.0, 0.0, 1.0, 0.0, 1.0, 0.0, 1.0, 0.0, 1.0, 0.0, 1.0, 0.0, 1.0, 0.0, 1.0, 0.0, 1.0, 0.0, 1.0, 0.0, 1.0, 0.0, 1.0, 0.0, 1.0, 0.0, 1.0, 0.0, 1.0, 0.0, 1.0, 0.0, 1.0, 0.0, 1.0, 0.0, 1.0, 0.0, 1.0, 0.0, 1.0, 0.0, 1.0, 0.0, 1.0, 0.0, 1.0, 0.0, 1.0, 0.0, 1.0, 0.0, 1.0, 0.0, 1.0, 0.0, 1.0, 0.0, 1.0, 0.0, 1.0, 0.0, 1.0, 0.0, 1.0, 0.0, 1.0, 0.0, 1.0, 0.0, 1.0, 0.0, 1.0, 0.0, 1.0, 0.0, 1.0, 0.0, 1.0, 0.0, 1.0, 0.0, 1.0, 0.0, 1.0, 0.0, 1.0, 0.0, 1.0, 0.0, 1.0, 0.0, 1.0, 0.0, 1.0, 0.0, 1.0, 0.0, 1.0, 0.0, 1.0, 0.0, 1.0, 0.0, 1.0, 0.0, 1.0, 0.0, 1.0, 0.0, 1.0, 0.0, 1.0, 0.0, 1.0, 0.0, 1.0, 0.0, 1.0, 0.0, 1.0, 0.0, 1.0, 0.0, 1.0, 0.0, 1.0, 0.0, 1.0, 0.0, 1.0, 0.0, 1.0, 0.0, 1.0, 0.0, 1.0, 0.0, 1.0, 0.0, 1.0, 0.0, 1.0, 0.0, 1.0, 0.0, 1.0, 0.0, 1.0, 0.0, 1.0, 0.0, 1.0, 0.0, 1.0, 0.0, 1.0, 0.0, 1.0, 0.0, 1.0, 0.0, 1.0, 0.0, 1.0, 0.0, 1.0, 0.0, 1.0, 0.0, 1.0, 0.0, 1.0, 0.0, 1.0, 0.0, 1.0, 0.0, 1.0])
me_mesh_085.materials.append(mat_form2material_030)
me_mesh_085.update()
me_mesh_086 = bpy.data.meshes.new('mesh.086')
me_mesh_086.from_pydata([(0.2023, 0.1469, 2.0), (0.25, -9.537e-07, 2.0), (0.25, -9.537e-07, -2.0), (0.2023, 0.1469, -2.0), (0.07725, 0.2378, 2.0), (0.07725, 0.2378, -2.0), (-0.07725, 0.2378, 2.0), (-0.07725, 0.2378, -2.0), (-0.2023, 0.1469, 2.0), (-0.2023, 0.1469, -2.0), (-0.25, -9.537e-07, 2.0), (-0.25, -9.537e-07, -2.0), (-0.2023, -0.1469, 2.0), (-0.2023, -0.1469, -2.0), (-0.07725, -0.2378, 2.0), (-0.07725, -0.2378, -2.0), (0.07725, -0.2378, 2.0), (0.07725, -0.2378, -2.0), (0.2023, -0.1469, 2.0), (0.2023, -0.1469, -2.0)], [], [(0, 1, 2), (3, 0, 2), (4, 0, 3), (5, 4, 3), (6, 4, 5), (7, 6, 5), (8, 6, 7), (9, 8, 7), (10, 8, 9), (11, 10, 9), (12, 10, 11), (13, 12, 11), (14, 12, 13), (15, 14, 13), (16, 14, 15), (17, 16, 15), (18, 16, 17), (19, 18, 17), (1, 18, 19), (2, 1, 19), (14, 16, 18), (12, 14, 18), (10, 12, 18), (8, 10, 18), (6, 8, 18), (4, 6, 18), (0, 4, 18), (1, 0, 18), (5, 3, 2), (7, 5, 2), (9, 7, 2), (11, 9, 2), (13, 11, 2), (15, 13, 2), (17, 15, 2), (19, 17, 2)])
_uv = me_mesh_086.uv_layers.new(name='UVMap')
_uv.uv.foreach_set('vector', [0.0, 1.0, 0.0, 1.0, 0.0, 1.0, 0.0, 1.0, 0.0, 1.0, 0.0, 1.0, 0.0, 1.0, 0.0, 1.0, 0.0, 1.0, 0.0, 1.0, 0.0, 1.0, 0.0, 1.0, 0.0, 1.0, 0.0, 1.0, 0.0, 1.0, 0.0, 1.0, 0.0, 1.0, 0.0, 1.0, 0.0, 1.0, 0.0, 1.0, 0.0, 1.0, 0.0, 1.0, 0.0, 1.0, 0.0, 1.0, 0.0, 1.0, 0.0, 1.0, 0.0, 1.0, 0.0, 1.0, 0.0, 1.0, 0.0, 1.0, 0.0, 1.0, 0.0, 1.0, 0.0, 1.0, 0.0, 1.0, 0.0, 1.0, 0.0, 1.0, 0.0, 1.0, 0.0, 1.0, 0.0, 1.0, 0.0, 1.0, 0.0, 1.0, 0.0, 1.0, 0.0, 1.0, 0.0, 1.0, 0.0, 1.0, 0.0, 1.0, 0.0, 1.0, 0.0, 1.0, 0.0, 1.0, 0.0, 1.0, 0.0, 1.0, 0.0, 1.0, 0.0, 1.0, 0.0, 1.0, 0.0, 1.0, 0.0, 1.0, 0.0, 1.0, 0.0, 1.0, 0.0, 1.0, 0.0, 1.0, 0.0, 1.0, 0.0, 1.0, 0.0, 1.0, 0.0, 1.0, 0.0, 1.0, 0.0, 1.0, 0.0, 1.0, 0.0, 1.0, 0.0, 1.0, 0.0, 1.0, 0.0, 1.0, 0.0, 1.0, 0.0, 1.0, 0.0, 1.0, 0.0, 1.0, 0.0, 1.0, 0.0, 1.0, 0.0, 1.0, 0.0, 1.0, 0.0, 1.0, 0.0, 1.0, 0.0, 1.0, 0.0, 1.0, 0.0, 1.0, 0.0, 1.0, 0.0, 1.0, 0.0, 1.0, 0.0, 1.0, 0.0, 1.0, 0.0, 1.0, 0.0, 1.0, 0.0, 1.0, 0.0, 1.0, 0.0, 1.0, 0.0, 1.0, 0.0, 1.0, 0.0, 1.0, 0.0, 1.0, 0.0, 1.0, 0.0, 1.0, 0.0, 1.0, 0.0, 1.0, 0.0, 1.0, 0.0, 1.0, 0.0, 1.0, 0.0, 1.0, 0.0, 1.0, 0.0, 1.0])
me_mesh_086.materials.append(mat_form2material_029)
me_mesh_086.update()
me_mesh_087 = bpy.data.meshes.new('mesh.087')
me_mesh_087.from_pydata([(0.2023, 0.1469, 2.0), (0.25, -9.537e-07, 2.0), (0.25, -9.537e-07, -2.0), (0.2023, 0.1469, -2.0), (0.07725, 0.2378, 2.0), (0.07725, 0.2378, -2.0), (-0.07725, 0.2378, 2.0), (-0.07725, 0.2378, -2.0), (-0.2023, 0.1469, 2.0), (-0.2023, 0.1469, -2.0), (-0.25, -9.537e-07, 2.0), (-0.25, -9.537e-07, -2.0), (-0.2023, -0.1469, 2.0), (-0.2023, -0.1469, -2.0), (-0.07725, -0.2378, 2.0), (-0.07725, -0.2378, -2.0), (0.07725, -0.2378, 2.0), (0.07725, -0.2378, -2.0), (0.2023, -0.1469, 2.0), (0.2023, -0.1469, -2.0)], [], [(0, 1, 2), (3, 0, 2), (4, 0, 3), (5, 4, 3), (6, 4, 5), (7, 6, 5), (8, 6, 7), (9, 8, 7), (10, 8, 9), (11, 10, 9), (12, 10, 11), (13, 12, 11), (14, 12, 13), (15, 14, 13), (16, 14, 15), (17, 16, 15), (18, 16, 17), (19, 18, 17), (1, 18, 19), (2, 1, 19), (14, 16, 18), (12, 14, 18), (10, 12, 18), (8, 10, 18), (6, 8, 18), (4, 6, 18), (0, 4, 18), (1, 0, 18), (5, 3, 2), (7, 5, 2), (9, 7, 2), (11, 9, 2), (13, 11, 2), (15, 13, 2), (17, 15, 2), (19, 17, 2)])
_uv = me_mesh_087.uv_layers.new(name='UVMap')
_uv.uv.foreach_set('vector', [0.0, 1.0, 0.0, 1.0, 0.0, 1.0, 0.0, 1.0, 0.0, 1.0, 0.0, 1.0, 0.0, 1.0, 0.0, 1.0, 0.0, 1.0, 0.0, 1.0, 0.0, 1.0, 0.0, 1.0, 0.0, 1.0, 0.0, 1.0, 0.0, 1.0, 0.0, 1.0, 0.0, 1.0, 0.0, 1.0, 0.0, 1.0, 0.0, 1.0, 0.0, 1.0, 0.0, 1.0, 0.0, 1.0, 0.0, 1.0, 0.0, 1.0, 0.0, 1.0, 0.0, 1.0, 0.0, 1.0, 0.0, 1.0, 0.0, 1.0, 0.0, 1.0, 0.0, 1.0, 0.0, 1.0, 0.0, 1.0, 0.0, 1.0, 0.0, 1.0, 0.0, 1.0, 0.0, 1.0, 0.0, 1.0, 0.0, 1.0, 0.0, 1.0, 0.0, 1.0, 0.0, 1.0, 0.0, 1.0, 0.0, 1.0, 0.0, 1.0, 0.0, 1.0, 0.0, 1.0, 0.0, 1.0, 0.0, 1.0, 0.0, 1.0, 0.0, 1.0, 0.0, 1.0, 0.0, 1.0, 0.0, 1.0, 0.0, 1.0, 0.0, 1.0, 0.0, 1.0, 0.0, 1.0, 0.0, 1.0, 0.0, 1.0, 0.0, 1.0, 0.0, 1.0, 0.0, 1.0, 0.0, 1.0, 0.0, 1.0, 0.0, 1.0, 0.0, 1.0, 0.0, 1.0, 0.0, 1.0, 0.0, 1.0, 0.0, 1.0, 0.0, 1.0, 0.0, 1.0, 0.0, 1.0, 0.0, 1.0, 0.0, 1.0, 0.0, 1.0, 0.0, 1.0, 0.0, 1.0, 0.0, 1.0, 0.0, 1.0, 0.0, 1.0, 0.0, 1.0, 0.0, 1.0, 0.0, 1.0, 0.0, 1.0, 0.0, 1.0, 0.0, 1.0, 0.0, 1.0, 0.0, 1.0, 0.0, 1.0, 0.0, 1.0, 0.0, 1.0, 0.0, 1.0, 0.0, 1.0, 0.0, 1.0, 0.0, 1.0, 0.0, 1.0, 0.0, 1.0, 0.0, 1.0, 0.0, 1.0, 0.0, 1.0, 0.0, 1.0, 0.0, 1.0, 0.0, 1.0, 0.0, 1.0, 0.0, 1.0])
me_mesh_087.materials.append(mat_form2material_028)
me_mesh_087.update()
me_mesh_088 = bpy.data.meshes.new('mesh.088')
me_mesh_088.from_pydata([(0.2023, 0.1469, 2.0), (0.25, 0.0, 2.0), (0.25, 0.0, -2.0), (0.2023, 0.1469, -2.0), (0.07725, 0.2378, 2.0), (0.07725, 0.2378, -2.0), (-0.07725, 0.2378, 2.0), (-0.07725, 0.2378, -2.0), (-0.2023, 0.1469, 2.0), (-0.2023, 0.1469, -2.0), (-0.25, 0.0, 2.0), (-0.25, 0.0, -2.0), (-0.2023, -0.1469, 2.0), (-0.2023, -0.1469, -2.0), (-0.07725, -0.2378, 2.0), (-0.07725, -0.2378, -2.0), (0.07725, -0.2378, 2.0), (0.07725, -0.2378, -2.0), (0.2023, -0.1469, 2.0), (0.2023, -0.1469, -2.0)], [], [(0, 1, 2), (3, 0, 2), (4, 0, 3), (5, 4, 3), (6, 4, 5), (7, 6, 5), (8, 6, 7), (9, 8, 7), (10, 8, 9), (11, 10, 9), (12, 10, 11), (13, 12, 11), (14, 12, 13), (15, 14, 13), (16, 14, 15), (17, 16, 15), (18, 16, 17), (19, 18, 17), (1, 18, 19), (2, 1, 19), (14, 16, 18), (12, 14, 18), (10, 12, 18), (8, 10, 18), (6, 8, 18), (4, 6, 18), (0, 4, 18), (1, 0, 18), (5, 3, 2), (7, 5, 2), (9, 7, 2), (11, 9, 2), (13, 11, 2), (15, 13, 2), (17, 15, 2), (19, 17, 2)])
_uv = me_mesh_088.uv_layers.new(name='UVMap')
_uv.uv.foreach_set('vector', [0.0, 1.0, 0.0, 1.0, 0.0, 1.0, 0.0, 1.0, 0.0, 1.0, 0.0, 1.0, 0.0, 1.0, 0.0, 1.0, 0.0, 1.0, 0.0, 1.0, 0.0, 1.0, 0.0, 1.0, 0.0, 1.0, 0.0, 1.0, 0.0, 1.0, 0.0, 1.0, 0.0, 1.0, 0.0, 1.0, 0.0, 1.0, 0.0, 1.0, 0.0, 1.0, 0.0, 1.0, 0.0, 1.0, 0.0, 1.0, 0.0, 1.0, 0.0, 1.0, 0.0, 1.0, 0.0, 1.0, 0.0, 1.0, 0.0, 1.0, 0.0, 1.0, 0.0, 1.0, 0.0, 1.0, 0.0, 1.0, 0.0, 1.0, 0.0, 1.0, 0.0, 1.0, 0.0, 1.0, 0.0, 1.0, 0.0, 1.0, 0.0, 1.0, 0.0, 1.0, 0.0, 1.0, 0.0, 1.0, 0.0, 1.0, 0.0, 1.0, 0.0, 1.0, 0.0, 1.0, 0.0, 1.0, 0.0, 1.0, 0.0, 1.0, 0.0, 1.0, 0.0, 1.0, 0.0, 1.0, 0.0, 1.0, 0.0, 1.0, 0.0, 1.0, 0.0, 1.0, 0.0, 1.0, 0.0, 1.0, 0.0, 1.0, 0.0, 1.0, 0.0, 1.0, 0.0, 1.0, 0.0, 1.0, 0.0, 1.0, 0.0, 1.0, 0.0, 1.0, 0.0, 1.0, 0.0, 1.0, 0.0, 1.0, 0.0, 1.0, 0.0, 1.0, 0.0, 1.0, 0.0, 1.0, 0.0, 1.0, 0.0, 1.0, 0.0, 1.0, 0.0, 1.0, 0.0, 1.0, 0.0, 1.0, 0.0, 1.0, 0.0, 1.0, 0.0, 1.0, 0.0, 1.0, 0.0, 1.0, 0.0, 1.0, 0.0, 1.0, 0.0, 1.0, 0.0, 1.0, 0.0, 1.0, 0.0, 1.0, 0.0, 1.0, 0.0, 1.0, 0.0, 1.0, 0.0, 1.0, 0.0, 1.0, 0.0, 1.0, 0.0, 1.0, 0.0, 1.0, 0.0, 1.0, 0.0, 1.0, 0.0, 1.0, 0.0, 1.0, 0.0, 1.0, 0.0, 1.0, 0.0, 1.0, 0.0, 1.0])
me_mesh_088.materials.append(mat_form2material_027)
me_mesh_088.update()
me_mesh_089 = bpy.data.meshes.new('mesh.089')
me_mesh_089.from_pydata([(0.2023, 0.1469, 2.0), (0.25, 0.0, 2.0), (0.25, 0.0, -2.0), (0.2023, 0.1469, -2.0), (0.07725, 0.2378, 2.0), (0.07725, 0.2378, -2.0), (-0.07725, 0.2378, 2.0), (-0.07725, 0.2378, -2.0), (-0.2023, 0.1469, 2.0), (-0.2023, 0.1469, -2.0), (-0.25, 0.0, 2.0), (-0.25, 0.0, -2.0), (-0.2023, -0.1469, 2.0), (-0.2023, -0.1469, -2.0), (-0.07725, -0.2378, 2.0), (-0.07725, -0.2378, -2.0), (0.07725, -0.2378, 2.0), (0.07725, -0.2378, -2.0), (0.2023, -0.1469, 2.0), (0.2023, -0.1469, -2.0)], [], [(0, 1, 2), (3, 0, 2), (4, 0, 3), (5, 4, 3), (6, 4, 5), (7, 6, 5), (8, 6, 7), (9, 8, 7), (10, 8, 9), (11, 10, 9), (12, 10, 11), (13, 12, 11), (14, 12, 13), (15, 14, 13), (16, 14, 15), (17, 16, 15), (18, 16, 17), (19, 18, 17), (1, 18, 19), (2, 1, 19), (14, 16, 18), (12, 14, 18), (10, 12, 18), (8, 10, 18), (6, 8, 18), (4, 6, 18), (0, 4, 18), (1, 0, 18), (5, 3, 2), (7, 5, 2), (9, 7, 2), (11, 9, 2), (13, 11, 2), (15, 13, 2), (17, 15, 2), (19, 17, 2)])
_uv = me_mesh_089.uv_layers.new(name='UVMap')
_uv.uv.foreach_set('vector', [0.0, 1.0, 0.0, 1.0, 0.0, 1.0, 0.0, 1.0, 0.0, 1.0, 0.0, 1.0, 0.0, 1.0, 0.0, 1.0, 0.0, 1.0, 0.0, 1.0, 0.0, 1.0, 0.0, 1.0, 0.0, 1.0, 0.0, 1.0, 0.0, 1.0, 0.0, 1.0, 0.0, 1.0, 0.0, 1.0, 0.0, 1.0, 0.0, 1.0, 0.0, 1.0, 0.0, 1.0, 0.0, 1.0, 0.0, 1.0, 0.0, 1.0, 0.0, 1.0, 0.0, 1.0, 0.0, 1.0, 0.0, 1.0, 0.0, 1.0, 0.0, 1.0, 0.0, 1.0, 0.0, 1.0, 0.0, 1.0, 0.0, 1.0, 0.0, 1.0, 0.0, 1.0, 0.0, 1.0, 0.0, 1.0, 0.0, 1.0, 0.0, 1.0, 0.0, 1.0, 0.0, 1.0, 0.0, 1.0, 0.0, 1.0, 0.0, 1.0, 0.0, 1.0, 0.0, 1.0, 0.0, 1.0, 0.0, 1.0, 0.0, 1.0, 0.0, 1.0, 0.0, 1.0, 0.0, 1.0, 0.0, 1.0, 0.0, 1.0, 0.0, 1.0, 0.0, 1.0, 0.0, 1.0, 0.0, 1.0, 0.0, 1.0, 0.0, 1.0, 0.0, 1.0, 0.0, 1.0, 0.0, 1.0, 0.0, 1.0, 0.0, 1.0, 0.0, 1.0, 0.0, 1.0, 0.0, 1.0, 0.0, 1.0, 0.0, 1.0, 0.0, 1.0, 0.0, 1.0, 0.0, 1.0, 0.0, 1.0, 0.0, 1.0, 0.0, 1.0, 0.0, 1.0, 0.0, 1.0, 0.0, 1.0, 0.0, 1.0, 0.0, 1.0, 0.0, 1.0, 0.0, 1.0, 0.0, 1.0, 0.0, 1.0, 0.0, 1.0, 0.0, 1.0, 0.0, 1.0, 0.0, 1.0, 0.0, 1.0, 0.0, 1.0, 0.0, 1.0, 0.0, 1.0, 0.0, 1.0, 0.0, 1.0, 0.0, 1.0, 0.0, 1.0, 0.0, 1.0, 0.0, 1.0, 0.0, 1.0, 0.0, 1.0, 0.0, 1.0, 0.0, 1.0, 0.0, 1.0, 0.0, 1.0, 0.0, 1.0])
me_mesh_089.materials.append(mat_form2material_026)
me_mesh_089.update()
me_mesh_090 = bpy.data.meshes.new('mesh.090')
me_mesh_090.from_pydata([(0.2023, 0.1469, 2.0), (0.25, -1.49e-09, 2.0), (0.25, -1.49e-09, -2.0), (0.2023, 0.1469, -2.0), (0.07725, 0.2378, 2.0), (0.07725, 0.2378, -2.0), (-0.07725, 0.2378, 2.0), (-0.07725, 0.2378, -2.0), (-0.2023, 0.1469, 2.0), (-0.2023, 0.1469, -2.0), (-0.25, -1.49e-09, 2.0), (-0.25, -1.49e-09, -2.0), (-0.2023, -0.1469, 2.0), (-0.2023, -0.1469, -2.0), (-0.07725, -0.2378, 2.0), (-0.07725, -0.2378, -2.0), (0.07725, -0.2378, 2.0), (0.07725, -0.2378, -2.0), (0.2023, -0.1469, 2.0), (0.2023, -0.1469, -2.0)], [], [(0, 1, 2), (3, 0, 2), (4, 0, 3), (5, 4, 3), (6, 4, 5), (7, 6, 5), (8, 6, 7), (9, 8, 7), (10, 8, 9), (11, 10, 9), (12, 10, 11), (13, 12, 11), (14, 12, 13), (15, 14, 13), (16, 14, 15), (17, 16, 15), (18, 16, 17), (19, 18, 17), (1, 18, 19), (2, 1, 19), (14, 16, 18), (12, 14, 18), (10, 12, 18), (8, 10, 18), (6, 8, 18), (4, 6, 18), (0, 4, 18), (1, 0, 18), (5, 3, 2), (7, 5, 2), (9, 7, 2), (11, 9, 2), (13, 11, 2), (15, 13, 2), (17, 15, 2), (19, 17, 2)])
_uv = me_mesh_090.uv_layers.new(name='UVMap')
_uv.uv.foreach_set('vector', [0.0, 1.0, 0.0, 1.0, 0.0, 1.0, 0.0, 1.0, 0.0, 1.0, 0.0, 1.0, 0.0, 1.0, 0.0, 1.0, 0.0, 1.0, 0.0, 1.0, 0.0, 1.0, 0.0, 1.0, 0.0, 1.0, 0.0, 1.0, 0.0, 1.0, 0.0, 1.0, 0.0, 1.0, 0.0, 1.0, 0.0, 1.0, 0.0, 1.0, 0.0, 1.0, 0.0, 1.0, 0.0, 1.0, 0.0, 1.0, 0.0, 1.0, 0.0, 1.0, 0.0, 1.0, 0.0, 1.0, 0.0, 1.0, 0.0, 1.0, 0.0, 1.0, 0.0, 1.0, 0.0, 1.0, 0.0, 1.0, 0.0, 1.0, 0.0, 1.0, 0.0, 1.0, 0.0, 1.0, 0.0, 1.0, 0.0, 1.0, 0.0, 1.0, 0.0, 1.0, 0.0, 1.0, 0.0, 1.0, 0.0, 1.0, 0.0, 1.0, 0.0, 1.0, 0.0, 1.0, 0.0, 1.0, 0.0, 1.0, 0.0, 1.0, 0.0, 1.0, 0.0, 1.0, 0.0, 1.0, 0.0, 1.0, 0.0, 1.0, 0.0, 1.0, 0.0, 1.0, 0.0, 1.0, 0.0, 1.0, 0.0, 1.0, 0.0, 1.0, 0.0, 1.0, 0.0, 1.0, 0.0, 1.0, 0.0, 1.0, 0.0, 1.0, 0.0, 1.0, 0.0, 1.0, 0.0, 1.0, 0.0, 1.0, 0.0, 1.0, 0.0, 1.0, 0.0, 1.0, 0.0, 1.0, 0.0, 1.0, 0.0, 1.0, 0.0, 1.0, 0.0, 1.0, 0.0, 1.0, 0.0, 1.0, 0.0, 1.0, 0.0, 1.0, 0.0, 1.0, 0.0, 1.0, 0.0, 1.0, 0.0, 1.0, 0.0, 1.0, 0.0, 1.0, 0.0, 1.0, 0.0, 1.0, 0.0, 1.0, 0.0, 1.0, 0.0, 1.0, 0.0, 1.0, 0.0, 1.0, 0.0, 1.0, 0.0, 1.0, 0.0, 1.0, 0.0, 1.0, 0.0, 1.0, 0.0, 1.0, 0.0, 1.0, 0.0, 1.0, 0.0, 1.0, 0.0, 1.0, 0.0, 1.0, 0.0, 1.0])
me_mesh_090.materials.append(mat_form2material_025)
me_mesh_090.update()
me_mesh_091 = bpy.data.meshes.new('mesh.091')
me_mesh_091.from_pydata([(7.95, 0.0, -1.625), (7.95, 0.0, 1.675), (4.15, 0.0, 1.675), (4.15, 0.0, -1.625), (-4.15, 0.0, -1.725), (-4.15, 0.0, 1.675), (-7.95, 0.0, 1.675), (-7.95, 0.0, -1.725)], [], [(0, 1, 2), (3, 0, 2), (4, 5, 6), (7, 4, 6)])
_uv = me_mesh_091.uv_layers.new(name='UVMap')
_uv.uv.foreach_set('vector', [4.0, -3.0, 4.0, 1.0, 0.0, 1.0, 0.0, -3.0, 4.0, -3.0, 0.0, 1.0, 4.0, -3.0, 4.0, 1.0, 0.0, 1.0, 0.0, -3.0, 4.0, -3.0, 0.0, 1.0])
me_mesh_091.materials.append(mat_form2material_024)
me_mesh_091.update()
me_mesh_092 = bpy.data.meshes.new('mesh.092')
me_mesh_092.from_pydata([(0.0, 2.4, -0.6), (0.0, 2.4, 0.6), (0.0, -2.4, 0.6), (0.0, -2.4, -0.6)], [], [(0, 1, 2), (3, 0, 2)])
_uv = me_mesh_092.uv_layers.new(name='UVMap')
_uv.uv.foreach_set('vector', [0.0, 0.0, 0.0, 1.0, 1.0, 1.0, 1.0, 0.0, 0.0, 0.0, 1.0, 1.0])
me_mesh_092.materials.append(mat_form2material_023)
me_mesh_092.update()
me_mesh_093 = bpy.data.meshes.new('mesh.093')
me_mesh_093.from_pydata([(0.0, -1.0, 0.7), (0.0, -1.0, -0.7), (0.0, 1.0, -0.7), (0.0, 1.0, 0.7)], [], [(0, 1, 2), (3, 0, 2)])
_uv = me_mesh_093.uv_layers.new(name='UVMap')
_uv.uv.foreach_set('vector', [0.0, 1.0, 0.0, 0.0, 1.0, 0.0, 1.0, 1.0, 0.0, 1.0, 1.0, 0.0])
me_mesh_093.materials.append(mat_form2material_022)
me_mesh_093.update()
me_mesh_094 = bpy.data.meshes.new('mesh.094')
me_mesh_094.from_pydata([(0.0, -1.0, 0.7), (0.0, -1.0, -0.7), (0.0, 1.0, -0.7), (0.0, 1.0, 0.7)], [], [(0, 1, 2), (3, 0, 2)])
_uv = me_mesh_094.uv_layers.new(name='UVMap')
_uv.uv.foreach_set('vector', [0.0, 1.0, 0.0, 0.0, 1.0, 0.0, 1.0, 1.0, 0.0, 1.0, 1.0, 0.0])
me_mesh_094.materials.append(mat_form2material_021)
me_mesh_094.update()
me_mesh_095 = bpy.data.meshes.new('mesh.095')
me_mesh_095.from_pydata([(0.0, -5.325, -0.115), (0.0, -5.325, 0.115), (0.0, -7.025, 0.115), (0.0, -7.025, -0.115), (0.0, 6.875, -0.115), (0.0, 6.875, 0.115), (0.0, 5.475, 0.115), (0.0, 5.475, -0.115)], [], [(0, 1, 2), (3, 0, 2), (4, 5, 6), (7, 4, 6)])
_uv = me_mesh_095.uv_layers.new(name='UVMap')
_uv.uv.foreach_set('vector', [1.0, 0.0, 1.0, 1.0, 0.0, 1.0, 0.0, 0.0, 1.0, 0.0, 0.0, 1.0, 1.0, 0.0, 1.0, 0.0, 0.0, 1.0, 0.0, 0.0, 1.0, 0.0, 0.0, 1.0])
me_mesh_095.materials.append(mat_form2material_020)
me_mesh_095.update()
me_mesh_096 = bpy.data.meshes.new('mesh.096')
me_mesh_096.from_pydata([(0.0, 12.75, 0.25), (0.0, 12.75, -0.25), (0.0, -12.75, -0.25), (0.0, -12.75, 0.25)], [], [(0, 1, 2), (3, 0, 2)])
_uv = me_mesh_096.uv_layers.new(name='UVMap')
_uv.uv.foreach_set('vector', [20.0, 1.0, 20.0, 0.0, 0.0, 0.0, 0.0, 1.0, 20.0, 1.0, 0.0, 0.0])
me_mesh_096.materials.append(mat_form2material_019)
me_mesh_096.update()
me_mesh_097 = bpy.data.meshes.new('mesh.097')
me_mesh_097.from_pydata([(-2.0, -12.75, 0.0), (-2.0, 12.75, 0.0), (2.0, 12.75, 0.0), (2.0, -12.75, 0.0)], [], [(0, 1, 2), (3, 0, 2)])
_uv = me_mesh_097.uv_layers.new(name='UVMap')
_uv.uv.foreach_set('vector', [10.0, -99.0, 10.0, 1.0, 0.0, 1.0, 0.0, -99.0, 10.0, -99.0, 0.0, 1.0])
me_mesh_097.materials.append(mat_form2material_018)
me_mesh_097.update()
me_mesh_098 = bpy.data.meshes.new('mesh.098')
me_mesh_098.from_pydata([(0.0, 12.75, 0.6), (0.0, 12.75, -0.6), (0.0, -12.75, -0.6), (0.0, -12.75, 0.6)], [], [(0, 1, 2), (3, 0, 2)])
_uv = me_mesh_098.uv_layers.new(name='UVMap')
_uv.uv.foreach_set('vector', [1.0, -4.0, 0.0, -4.0, 0.0, 1.0, 1.0, 1.0, 1.0, -4.0, 0.0, 1.0])
me_mesh_098.materials.append(mat_form2material_017)
me_mesh_098.update()
me_mesh_099 = bpy.data.meshes.new('mesh.099')
me_mesh_099.from_pydata([(0.0, 12.75, 0.1), (0.0, 12.75, -0.1), (0.0, -12.75, -0.1), (0.0, -12.75, 0.1)], [], [(0, 1, 2), (3, 0, 2)])
_uv = me_mesh_099.uv_layers.new(name='UVMap')
_uv.uv.foreach_set('vector', [1.0, -39.0, 0.0, -39.0, 0.0, 1.0, 1.0, 1.0, 1.0, -39.0, 0.0, 1.0])
me_mesh_099.materials.append(mat_form2material_016)
me_mesh_099.update()
me_mesh_100 = bpy.data.meshes.new('mesh.100')
me_mesh_100.from_pydata([(1.65, 12.75, 0.0), (-1.65, 12.75, 0.0), (-1.65, -12.75, 0.0), (1.65, -12.75, 0.0)], [], [(0, 1, 2), (3, 0, 2)])
_uv = me_mesh_100.uv_layers.new(name='UVMap')
_uv.uv.foreach_set('vector', [0.0, -49.0, 1.0, -49.0, 1.0, 1.0, 0.0, 1.0, 0.0, -49.0, 1.0, 1.0])
me_mesh_100.materials.append(mat_form2material_015)
me_mesh_100.update()
me_mesh_101 = bpy.data.meshes.new('mesh.101')
me_mesh_101.from_pydata([(0.05, 12.75, 0.0), (-0.05, 12.75, 0.0), (-0.05, -12.75, 0.0), (0.05, -12.75, 0.0)], [], [(0, 1, 2), (3, 0, 2)])
_uv = me_mesh_101.uv_layers.new(name='UVMap')
_uv.uv.foreach_set('vector', [0.0, -89.0, 1.0, -89.0, 1.0, 1.0, 0.0, 1.0, 0.0, -89.0, 1.0, 1.0])
me_mesh_101.materials.append(mat_form2material_014)
me_mesh_101.update()
me_mesh_102 = bpy.data.meshes.new('mesh.102')
me_mesh_102.from_pydata([(0.15, 12.75, 0.0), (-0.15, 12.75, 0.0), (-0.15, -12.75, 0.0), (0.15, -12.75, 0.0)], [], [(0, 1, 2), (3, 0, 2)])
_uv = me_mesh_102.uv_layers.new(name='UVMap')
_uv.uv.foreach_set('vector', [0.0, -69.0, 1.0, -69.0, 1.0, 1.0, 0.0, 1.0, 0.0, -69.0, 1.0, 1.0])
me_mesh_102.materials.append(mat_form2material_013)
me_mesh_102.update()
me_mesh_103 = bpy.data.meshes.new('mesh.103')
me_mesh_103.from_pydata([(0.0, 12.75, 0.65), (0.0, 12.75, -0.65), (0.0, -12.75, -0.65), (0.0, -12.75, 0.65)], [], [(0, 1, 2), (3, 0, 2)])
_uv = me_mesh_103.uv_layers.new(name='UVMap')
_uv.uv.foreach_set('vector', [2.0, 1.0, 2.0, 0.0, 0.0, 0.0, 0.0, 1.0, 2.0, 1.0, 0.0, 0.0])
me_mesh_103.materials.append(mat_form2material_012)
me_mesh_103.update()
me_mesh_104 = bpy.data.meshes.new('mesh.104')
me_mesh_104.from_pydata([(0.0, 12.75, 1.05), (0.0, 12.75, -1.05), (0.0, -12.75, -1.05), (0.0, -12.75, 1.05)], [], [(0, 1, 2), (3, 0, 2)])
_uv = me_mesh_104.uv_layers.new(name='UVMap')
_uv.uv.foreach_set('vector', [20.0, 1.0, 20.0, 0.0, 0.0, 0.0, 0.0, 1.0, 20.0, 1.0, 0.0, 0.0])
me_mesh_104.materials.append(mat_form2material_011)
me_mesh_104.update()
me_mesh_105 = bpy.data.meshes.new('mesh.105')
me_mesh_105.from_pydata([(5.75, -12.75, 0.0), (-5.75, -12.75, 0.0), (-5.75, 12.75, 0.0), (5.75, 12.75, 0.0)], [], [(0, 1, 2), (3, 0, 2)])
_uv = me_mesh_105.uv_layers.new(name='UVMap')
_uv.uv.foreach_set('vector', [0.0, 1.0, 0.0, 1.0, 0.0, 1.0, 0.0, 1.0, 0.0, 1.0, 0.0, 1.0])
me_mesh_105.materials.append(mat_form2material_010)
me_mesh_105.update()
me_mesh_106 = bpy.data.meshes.new('mesh.106')
me_mesh_106.from_pydata([(0.0, 12.75, -0.25), (0.0, 12.75, 0.25), (0.0, -12.75, 0.25), (0.0, -12.75, -0.25)], [], [(0, 1, 2), (3, 0, 2)])
_uv = me_mesh_106.uv_layers.new(name='UVMap')
_uv.uv.foreach_set('vector', [20.0, 0.0, 20.0, 1.0, 0.0, 1.0, 0.0, 0.0, 20.0, 0.0, 0.0, 1.0])
me_mesh_106.materials.append(mat_form2material_009)
me_mesh_106.update()
me_mesh_107 = bpy.data.meshes.new('mesh.107')
me_mesh_107.from_pydata([(2.0, 12.75, 0.0), (2.0, -12.75, 0.0), (-2.0, -12.75, 0.0), (-2.0, 12.75, 0.0)], [], [(0, 1, 2), (3, 0, 2)])
_uv = me_mesh_107.uv_layers.new(name='UVMap')
_uv.uv.foreach_set('vector', [10.0, 1.0, 10.0, -99.0, 0.0, -99.0, 0.0, 1.0, 10.0, 1.0, 0.0, -99.0])
me_mesh_107.materials.append(mat_form2material_008)
me_mesh_107.update()
me_mesh_108 = bpy.data.meshes.new('mesh.108')
me_mesh_108.from_pydata([(-0.31, 12.5, -0.1875), (-0.31, -12.5, -0.1875), (-0.38, -12.5, -0.7375), (-0.38, 12.5, -0.7375), (0.07, 12.5, 0.3625), (0.07, -12.5, 0.3625), (0.62, 12.5, 0.5625), (0.62, -12.5, 0.5625)], [], [(0, 1, 2), (3, 0, 2), (4, 5, 1), (0, 4, 1), (6, 7, 5), (4, 6, 5)])
_uv = me_mesh_108.uv_layers.new(name='UVMap')
_uv.uv.foreach_set('vector', [4.0, 0.7, 0.0, 0.7, 0.0, 0.0, 4.0, 0.0, 4.0, 0.7, 0.0, 0.0, 4.0, 0.4, 0.0, 0.4, 0.0, 0.7, 4.0, 0.7, 4.0, 0.4, 0.0, 0.7, 4.0, 1.0, 0.0, 1.0, 0.0, 0.4, 4.0, 0.4, 4.0, 1.0, 0.0, 0.4])
me_mesh_108.materials.append(mat_form2material_007)
me_mesh_108.update()
me_mesh_109 = bpy.data.meshes.new('mesh.109')
me_mesh_109.from_pydata([(0.0, 12.75, -1.05), (0.0, 12.75, 1.05), (0.0, -12.75, 1.05), (0.0, -12.75, -1.05)], [], [(0, 1, 2), (3, 0, 2)])
_uv = me_mesh_109.uv_layers.new(name='UVMap')
_uv.uv.foreach_set('vector', [20.0, 0.0, 20.0, 1.0, 0.0, 1.0, 0.0, 0.0, 20.0, 0.0, 0.0, 1.0])
me_mesh_109.materials.append(mat_form2material_006)
me_mesh_109.update()
me_mesh_110 = bpy.data.meshes.new('mesh.110')
me_mesh_110.from_pydata([(0.0, 12.75, -0.6), (0.0, 12.75, 0.6), (0.0, -12.75, 0.6), (0.0, -12.75, -0.6)], [], [(0, 1, 2), (3, 0, 2)])
_uv = me_mesh_110.uv_layers.new(name='UVMap')
_uv.uv.foreach_set('vector', [0.0, -4.0, 1.0, -4.0, 1.0, 1.0, 0.0, 1.0, 0.0, -4.0, 1.0, 1.0])
me_mesh_110.materials.append(mat_form2material_005)
me_mesh_110.update()
me_mesh_111 = bpy.data.meshes.new('mesh.111')
me_mesh_111.from_pydata([(0.0, 12.75, -0.1), (0.0, 12.75, 0.1), (0.0, -12.75, 0.1), (0.0, -12.75, -0.1)], [], [(0, 1, 2), (3, 0, 2)])
_uv = me_mesh_111.uv_layers.new(name='UVMap')
_uv.uv.foreach_set('vector', [0.0, -39.0, 1.0, -39.0, 1.0, 1.0, 0.0, 1.0, 0.0, -39.0, 1.0, 1.0])
me_mesh_111.materials.append(mat_form2material_004)
me_mesh_111.update()
me_mesh_112 = bpy.data.meshes.new('mesh.112')
me_mesh_112.from_pydata([(1.6, 12.75, 0.0), (-1.6, 12.75, 0.0), (-1.6, -12.75, 0.0), (1.6, -12.75, 0.0)], [], [(0, 1, 2), (3, 0, 2)])
_uv = me_mesh_112.uv_layers.new(name='UVMap')
_uv.uv.foreach_set('vector', [1.0, -49.0, 0.0, -49.0, 0.0, 1.0, 1.0, 1.0, 1.0, -49.0, 0.0, 1.0])
me_mesh_112.materials.append(mat_form2material_003)
me_mesh_112.update()
me_mesh_113 = bpy.data.meshes.new('mesh.113')
me_mesh_113.from_pydata([(0.1, 12.75, 0.0), (-0.1, 12.75, 0.0), (-0.1, -12.75, 0.0), (0.1, -12.75, 0.0)], [], [(0, 1, 2), (3, 0, 2)])
_uv = me_mesh_113.uv_layers.new(name='UVMap')
_uv.uv.foreach_set('vector', [1.0, -89.0, 0.0, -89.0, 0.0, 1.0, 1.0, 1.0, 1.0, -89.0, 0.0, 1.0])
me_mesh_113.materials.append(mat_form2material_002)
me_mesh_113.update()
me_mesh_114 = bpy.data.meshes.new('mesh.114')
me_mesh_114.from_pydata([(0.15, 12.75, 0.0), (-0.15, 12.75, 0.0), (-0.15, -12.75, 0.0), (0.15, -12.75, 0.0)], [], [(0, 1, 2), (3, 0, 2)])
_uv = me_mesh_114.uv_layers.new(name='UVMap')
_uv.uv.foreach_set('vector', [1.0, -69.0, 0.0, -69.0, 0.0, 1.0, 1.0, 1.0, 1.0, -69.0, 0.0, 1.0])
me_mesh_114.materials.append(mat_form2material_001)
me_mesh_114.update()
me_mesh_115 = bpy.data.meshes.new('mesh.115')
me_mesh_115.from_pydata([(-3.95, 12.75, 0.0), (-4.25, 12.75, 0.0), (-4.25, -12.75, 0.0), (-3.95, -12.75, 0.0), (4.25, 12.75, 0.0), (3.95, 12.75, 0.0), (3.95, -12.75, 0.0), (4.25, -12.75, 0.0)], [], [(0, 1, 2), (3, 0, 2), (4, 5, 6), (7, 4, 6)])
_uv = me_mesh_115.uv_layers.new(name='UVMap')
_uv.uv.foreach_set('vector', [1.0, -69.0, 0.0, -69.0, 0.0, 1.0, 1.0, 1.0, 1.0, -69.0, 0.0, 1.0, 0.0, 1.0, 0.0, 1.0, 0.0, 1.0, 0.0, 1.0, 0.0, 1.0, 0.0, 1.0])
me_mesh_115.materials.append(mat_form2material)
me_mesh_115.update()
me_mesh_116 = bpy.data.meshes.new('mesh.116')
me_mesh_116.from_pydata([(0.15, 12.75, 0.0), (0.15, -12.75, 0.0), (-0.15, -12.75, 0.0), (-0.15, 12.75, 0.0)], [], [(0, 1, 2), (3, 0, 2)])
_uv = me_mesh_116.uv_layers.new(name='UVMap')
_uv.uv.foreach_set('vector', [0.6922, -0.002203, 0.6979, 1.0, 0.3363, 1.0, 0.3486, -0.002203, 0.6922, -0.002203, 0.3363, 1.0])
me_mesh_116.materials.append(mat_form2material_034)
me_mesh_116.update()
me_mesh_001 = bpy.data.meshes.new('mesh.001')
me_mesh_001.from_pydata([(5.75, -12.75, 0.0), (-5.75, -12.75, 0.0), (-5.75, 12.75, 0.0), (5.75, 12.75, 0.0)], [], [(0, 1, 2), (3, 0, 2)])
_uv = me_mesh_001.uv_layers.new(name='UVMap')
_uv.uv.foreach_set('vector', [0.0, 1.0, 0.0, 1.0, 0.0, 1.0, 0.0, 1.0, 0.0, 1.0, 0.0, 1.0])
me_mesh_001.materials.append(mat_002)
me_mesh_001.update()
me_001 = bpy.data.meshes.new('平面.001')
me_001.from_pydata([(-1.0, -1.0, 0.0), (1.0, -1.0, 0.0), (-1.0, 1.0, 0.0), (1.0, 1.0, 0.0)], [], [(0, 1, 3, 2)])
_uv = me_001.uv_layers.new(name='UVマップ')
_uv.uv.foreach_set('vector', [-0.005374, 0.0, 0.9959, 0.0, 0.9959, 1.0, -0.005374, 1.0])
me_001.materials.append(mat_003)
me_001.update()

# ---- objects
ob_roofl2_003 = bpy.data.objects.new('roofL2.003', me_mesh_077)
ob_roofl2_004 = bpy.data.objects.new('roofL2.004', me_mesh_078)
ob_x = bpy.data.objects.new('立方体', me_002)
ob_x_1 = bpy.data.objects.new('平面', me_002_1)
ob_x_2 = bpy.data.objects.new('円柱', me_002_2)
ob_form2_036 = bpy.data.objects.new('form2.036', me_mesh_079)
ob_form2_035 = bpy.data.objects.new('form2.035', me_mesh_080)
ob_form2_034 = bpy.data.objects.new('form2.034', me_mesh_081)
ob_form2_033 = bpy.data.objects.new('form2.033', me_mesh_082)
ob_form2_032 = bpy.data.objects.new('form2.032', me_mesh_083)
ob_form2_031 = bpy.data.objects.new('form2.031', me_mesh_084)
ob_form2_030 = bpy.data.objects.new('form2.030', me_mesh_085)
ob_form2_029 = bpy.data.objects.new('form2.029', me_mesh_086)
ob_form2_028 = bpy.data.objects.new('form2.028', me_mesh_087)
ob_form2_027 = bpy.data.objects.new('form2.027', me_mesh_088)
ob_form2_026 = bpy.data.objects.new('form2.026', me_mesh_089)
ob_form2_025 = bpy.data.objects.new('form2.025', me_mesh_090)
ob_form2_024 = bpy.data.objects.new('form2.024', me_mesh_091)
ob_form2_023 = bpy.data.objects.new('form2.023', me_mesh_092)
ob_form2_022 = bpy.data.objects.new('form2.022', me_mesh_093)
ob_form2_021 = bpy.data.objects.new('form2.021', me_mesh_094)
ob_form2_020 = bpy.data.objects.new('form2.020', me_mesh_095)
ob_form2_019 = bpy.data.objects.new('form2.019', me_mesh_096)
ob_form2_018 = bpy.data.objects.new('form2.018', me_mesh_097)
ob_form2_017 = bpy.data.objects.new('form2.017', me_mesh_098)
ob_form2_016 = bpy.data.objects.new('form2.016', me_mesh_099)
ob_form2_015 = bpy.data.objects.new('form2.015', me_mesh_100)
ob_form2_014 = bpy.data.objects.new('form2.014', me_mesh_101)
ob_form2_013 = bpy.data.objects.new('form2.013', me_mesh_102)
ob_form2_012 = bpy.data.objects.new('form2.012', me_mesh_103)
ob_form2_011 = bpy.data.objects.new('form2.011', me_mesh_104)
ob_form2_010 = bpy.data.objects.new('form2.010', me_mesh_105)
ob_form2_009 = bpy.data.objects.new('form2.009', me_mesh_106)
ob_form2_008 = bpy.data.objects.new('form2.008', me_mesh_107)
ob_form2_007 = bpy.data.objects.new('form2.007', me_mesh_108)
ob_form2_006 = bpy.data.objects.new('form2.006', me_mesh_109)
ob_form2_005 = bpy.data.objects.new('form2.005', me_mesh_110)
ob_form2_004 = bpy.data.objects.new('form2.004', me_mesh_111)
ob_form2_003 = bpy.data.objects.new('form2.003', me_mesh_112)
ob_form2_002 = bpy.data.objects.new('form2.002', me_mesh_113)
ob_form2_001 = bpy.data.objects.new('form2.001', me_mesh_114)
ob_form2 = bpy.data.objects.new('form2', me_mesh_115)
ob_form2_037 = bpy.data.objects.new('form2.037', me_mesh_116)
ob_form2_038 = bpy.data.objects.new('form2.038', me_mesh_001)
ob_001 = bpy.data.objects.new('平面.001', me_001)

# ---- transforms, parenting, visibility, modifiers, constraints
ob_roofl2_003.location = (-2.558, -5.265, 3.829)
ob_roofl2_004.location = (-2.584, -4.574, 3.826)
ob_roofl2_004.scale = (1.0, 0.1627, 1.0)
ob_x.location = (-4.268, 0.2963, 2.653)
ob_x.scale = (1.244, 1.622, 1.602)
ob_x_1.location = (-5.667, -6.962, 2.696)
ob_x_1.rotation_euler = (-0.0, 1.571, -0.0)
ob_x_1.scale = (1.651, 1.0, 1.0)
ob_x_2.location = (-4.552, -7.152, 2.906)
ob_x_2.rotation_euler = (1.571, -0.0, 0.0)
ob_x_2.scale = (1.013, 1.125, 2.0)
ob_form2_036.location = (-1.7, -13.81, 0.3)
ob_form2_036.scale = (1.0, 0.2, 1.0)
ob_form2_035.location = (-0.3571, -7.101, 4.539)
ob_form2_035.scale = (1.285, 0.1586, 1.0)
ob_form2_034.location = (-2.864, -11.12, 4.446)
ob_form2_034.scale = (1.0, 0.1275, 1.629)
ob_form2_033.location = (-3.713, -11.11, 4.033)
ob_form2_033.scale = (0.4297, 0.1285, 1.0)
ob_form2_032.location = (-1.85, 12.75, 4.49)
ob_form2_031.location = (-2.5, 21.0, 3.0)
ob_form2_030.location = (-2.5, 17.5, 3.0)
ob_form2_029.location = (-2.5, 14.0, 3.0)
ob_form2_028.location = (-2.5, 10.5, 3.0)
ob_form2_027.location = (-2.5, 7.0, 3.0)
ob_form2_026.location = (-2.5, 3.5, 3.0)
ob_form2_025.location = (-2.5, 1.49e-09, 3.0)
ob_form2_024.location = (2.45, 24.5, 2.825)
ob_form2_023.location = (-5.49, 22.4, 2.5)
ob_form2_022.location = (-5.49, 11.0, 2.8)
ob_form2_021.location = (-5.49, 9.0, 2.8)
ob_form2_020.location = (-5.49, 10.02, 3.075)
ob_form2_019.location = (6.4, 12.75, 4.75)
ob_form2_018.location = (8.4, 12.75, 4.5)
ob_form2_017.location = (6.6, 12.75, 0.3)
ob_form2_016.location = (6.4, 12.75, 1.0)
ob_form2_015.location = (8.75, 12.75, 1.1)
ob_form2_014.location = (7.05, 12.75, 1.1)
ob_form2_013.location = (6.85, 12.75, 1.1)
ob_form2_012.location = (10.4, 12.75, 3.85)
ob_form2_011.location = (10.4, 12.75, 2.15)
ob_form2_010.location = (4.25, 12.75, 5.0)
ob_form2_009.location = (-1.5, 12.75, 4.75)
ob_form2_008.location = (-3.5, 12.75, 4.5)
ob_form2_007.location = (-5.12, 12.5, 3.938)
ob_form2_006.location = (-5.5, 12.75, 2.15)
ob_form2_005.location = (-1.7, 12.75, 0.3)
ob_form2_004.location = (-1.5, 12.75, 1.0)
ob_form2_003.location = (-3.9, 12.75, 1.1)
ob_form2_002.location = (-2.2, 12.75, 1.1)
ob_form2_001.location = (-1.95, 12.75, 1.1)
ob_form2.location = (2.45, 12.75, 1.1)
ob_form2_037.location = (-2.587, -4.43, 3.892)
ob_form2_037.scale = (0.4916, 0.06545, 1.0)
ob_form2_038.location = (4.25, -22.73, 0.0)
ob_001.location = (4.254, -4.408, 0.0)
ob_001.scale = (5.757, 5.747, 1.0)

# ---- collection membership
scene.collection.objects.link(ob_roofl2_003)
scene.collection.objects.link(ob_roofl2_004)
col_collection.objects.link(ob_x)
col_collection.objects.link(ob_x_1)
col_collection.objects.link(ob_x_2)
col_collection.objects.link(ob_form2_036)
col_collection.objects.link(ob_form2_035)
col_collection.objects.link(ob_form2_034)
col_collection.objects.link(ob_form2_033)
col_collection.objects.link(ob_form2_032)
col_collection.objects.link(ob_form2_031)
col_collection.objects.link(ob_form2_030)
col_collection.objects.link(ob_form2_029)
col_collection.objects.link(ob_form2_028)
col_collection.objects.link(ob_form2_027)
col_collection.objects.link(ob_form2_026)
col_collection.objects.link(ob_form2_025)
col_collection.objects.link(ob_form2_024)
col_collection.objects.link(ob_form2_023)
col_collection.objects.link(ob_form2_022)
col_collection.objects.link(ob_form2_021)
col_collection.objects.link(ob_form2_020)
col_collection.objects.link(ob_form2_019)
col_collection.objects.link(ob_form2_018)
col_collection.objects.link(ob_form2_017)
col_collection.objects.link(ob_form2_016)
col_collection.objects.link(ob_form2_015)
col_collection.objects.link(ob_form2_014)
col_collection.objects.link(ob_form2_013)
col_collection.objects.link(ob_form2_012)
col_collection.objects.link(ob_form2_011)
col_collection.objects.link(ob_form2_010)
col_collection.objects.link(ob_form2_009)
col_collection.objects.link(ob_form2_008)
col_collection.objects.link(ob_form2_007)
col_collection.objects.link(ob_form2_006)
col_collection.objects.link(ob_form2_005)
col_collection.objects.link(ob_form2_004)
col_collection.objects.link(ob_form2_003)
col_collection.objects.link(ob_form2_002)
col_collection.objects.link(ob_form2_001)
col_collection.objects.link(ob_form2)
col_collection.objects.link(ob_form2_037)
col_collection.objects.link(ob_form2_038)
col_collection.objects.link(ob_001)

# ---- scene / render settings (as saved in the file)
scene.frame_start = 1; scene.frame_end = 250; scene.frame_set(137)
scene.render.engine = 'BLENDER_EEVEE_NEXT'
scene.cycles.sampling_pattern = 'TABULATED_SOBOL'
bpy.context.view_layer.update()

# ---- added for rendering (the .blend has no active camera and no usable light): camera, sun
cam_auto = bpy.data.cameras.new('AutoCamera')
cam_auto.lens = 50.0
cam_auto.sensor_width = 36.0
cam_auto.clip_end = 1027.6
ob_auto_camera = bpy.data.objects.new('AutoCamera', cam_auto)
scene.collection.objects.link(ob_auto_camera)
ob_auto_camera.location = (60.9195, -75.2543, 49.1923)
ob_auto_camera.rotation_euler = (1.09748, -7.21219e-08, 0.694738)
scene.camera = ob_auto_camera
light_auto_sun = bpy.data.lights.new('AutoSun', 'SUN')
light_auto_sun.energy = 3.0
light_auto_sun.angle = 0.0523599
ob_auto_sun = bpy.data.objects.new('AutoSun', light_auto_sun)
scene.collection.objects.link(ob_auto_sun)
ob_auto_sun.rotation_euler = (0.872665, 0.174533, 0.523599)
bpy.context.view_layer.update()
